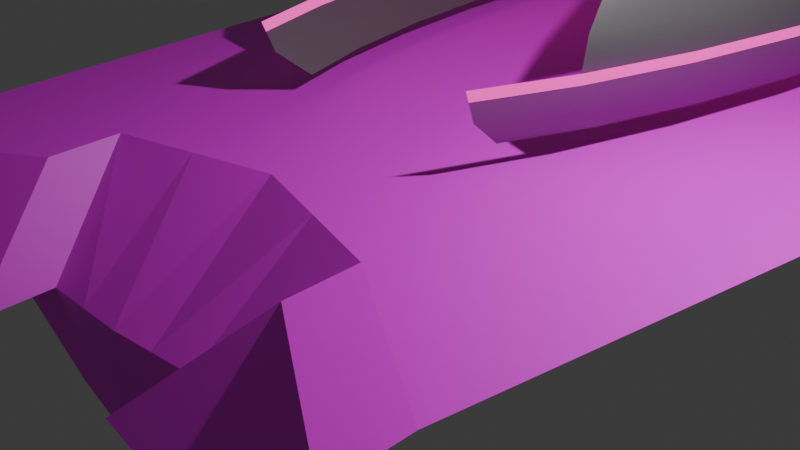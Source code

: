 # Source: YachtShell.blend  (saved by Blender 4.5.91; exported with 4.5.12 LTS)
import bpy
from mathutils import Matrix  # noqa: F401  (used for matrix-valued properties, if any)

bpy.ops.wm.read_factory_settings(use_empty=True)
scene = bpy.context.scene
scene.name = 'Scene'

# ---- collections
col_collection = bpy.data.collections.new('Collection'); scene.collection.children.link(col_collection)

# ---- images (referenced by path relative to the original .blend; pixels are not part of the script)
import os
ASSET_DIR = os.environ.get("B2B_ASSET_DIR", "")  # directory of the original .blend (textures are referenced by path, not embedded)
HERE = os.path.dirname(os.path.abspath(__file__))  # packed textures are extracted next to this script under _unpacked/

def load_image(name, relpath, width, height, colorspace="sRGB"):
    """Load a texture the original file referenced (path relative to the .blend, or extracted next to this script)."""
    p = next((c for c in (os.path.join(HERE, relpath), os.path.join(ASSET_DIR, relpath)) if relpath and os.path.exists(c)), "")
    if p:
        img = bpy.data.images.load(p, check_existing=True)
        img.name = name
    else:  # same state as the original file: an image datablock whose file is absent (Cycles renders it pink)
        img = bpy.data.images.new(name, width, height)
        img.source = "FILE"
        img.filepath = "//" + (relpath or name)
    img.colorspace_settings.name = colorspace
    return img
img_sand_white_texture_wave_floor_pattern_1197621_pxhere_com_jpg = load_image('sand-white-texture-wave-floor-pattern-1197621-pxhere.com.jpg', 'sand-white-texture-wave-floor-pattern-1197621-pxhere.com.jpg', 1024, 1024, 'sRGB')

# ---- materials (node trees are filled in below, after node groups)
mat_material = bpy.data.materials.new('Material')
mat_material.alpha_threshold = 0.0
mat_material.roughness = 0.5
mat_material.line_color = (0.0, 0.0, 0.0, 1.0)
mat_material_001 = bpy.data.materials.new('Material.001')
mat_material_002 = bpy.data.materials.new('Material.002')
mat_material_003 = bpy.data.materials.new('Material.003')

# ---- material node trees
mat_material.use_nodes = True; mat_material.node_tree.nodes.clear()
_N = mat_material.node_tree.nodes; _L = mat_material.node_tree.links
n0 = _N.new('ShaderNodeOutputMaterial'); n0.name = 'Material Output'; n0.location = (200, 100)
n1 = _N.new('ShaderNodeBsdfPrincipled'); n1.name = 'Principled BSDF'; n1.location = (-200, 100)
n1.inputs[3].default_value = 1.45
n2 = _N.new('ShaderNodeTexImage'); n2.name = 'Image Texture'; n2.location = (-490, 60)
n2.image = img_sand_white_texture_wave_floor_pattern_1197621_pxhere_com_jpg
_L.new(n1.outputs[0], n0.inputs[0])
_L.new(n2.outputs[0], n1.inputs[0])
n0.is_active_output = True
mat_material_001.use_nodes = True; mat_material_001.node_tree.nodes.clear()
_N = mat_material_001.node_tree.nodes; _L = mat_material_001.node_tree.links
n0 = _N.new('ShaderNodeBsdfPrincipled'); n0.name = 'Principled BSDF'; n0.location = (-200, 100)
n0.inputs[0].default_value = (0.2574, 0.2574, 0.2574, 1.0)
n0.inputs[1].default_value = 0.6295
n0.inputs[2].default_value = 0.3964
n1 = _N.new('ShaderNodeOutputMaterial'); n1.name = 'Material Output'; n1.location = (200, 100)
_L.new(n0.outputs[0], n1.inputs[0])
n1.is_active_output = True
mat_material_002.use_nodes = True; mat_material_002.node_tree.nodes.clear()
_N = mat_material_002.node_tree.nodes; _L = mat_material_002.node_tree.links
n0 = _N.new('ShaderNodeBsdfPrincipled'); n0.name = 'Principled BSDF'; n0.location = (-200, 100)
n0.inputs[0].default_value = (0.0, 0.3024, 0.8003, 1.0)
n0.inputs[4].default_value = 0.5219
n1 = _N.new('ShaderNodeOutputMaterial'); n1.name = 'Material Output'; n1.location = (200, 100)
_L.new(n0.outputs[0], n1.inputs[0])
n1.is_active_output = True
mat_material_003.use_nodes = True; mat_material_003.node_tree.nodes.clear()
_N = mat_material_003.node_tree.nodes; _L = mat_material_003.node_tree.links
n0 = _N.new('ShaderNodeBsdfPrincipled'); n0.name = 'Principled BSDF'; n0.location = (-200, 100)
n0.inputs[0].default_value = (0.8001, 0.0, 0.362, 1.0)
n0.inputs[27].default_value = (1.0, 0.06389, 0.525, 1.0)
n0.inputs[28].default_value = 1.0
n1 = _N.new('ShaderNodeOutputMaterial'); n1.name = 'Material Output'; n1.location = (200, 100)
_L.new(n0.outputs[0], n1.inputs[0])
n1.is_active_output = True

# ---- world
world_world = bpy.data.worlds.new('World'); scene.world = world_world
world_world.use_nodes = True; world_world.node_tree.nodes.clear()
_N = world_world.node_tree.nodes; _L = world_world.node_tree.links
n0 = _N.new('ShaderNodeOutputWorld'); n0.name = 'World Output'; n0.location = (200, 100)
n1 = _N.new('ShaderNodeBackground'); n1.name = 'Background'; n1.location = (-200, 100)
n1.inputs[0].default_value = (0.05088, 0.05088, 0.05088, 1.0)
_L.new(n1.outputs[0], n0.inputs[0])
n0.is_active_output = True
world_world.color = (0.05088, 0.05088, 0.05088)
world_world.sun_shadow_jitter_overblur = 0.0

# ---- cameras
cam_camera = bpy.data.cameras.new('Camera')
cam_camera.clip_end = 100.0
cam_camera.ortho_scale = 7.314

# ---- lights
light_light = bpy.data.lights.new('Light', 'POINT')
light_light.energy = 1000.0
light_light.shadow_soft_size = 0.1

# ---- meshes
me_cube = bpy.data.meshes.new('Cube')
me_cube.from_pydata([(3.597, 14.16, 1.0), (0.2278, 14.16, -0.8343), (3.597, -3.236, 1.0), (0.2278, -3.236, -0.8343), (-3.476, 14.16, 1.0), (-0.7201, 14.16, -0.8185), (-3.476, -3.236, 1.0), (-0.7201, -3.236, -0.8185), (-0.2461, 14.16, -1.0), (0.06053, -1.604, 1.0), (-0.2461, -3.236, -1.0), (0.06053, 17.3, 1.0), (1.912, 14.16, 0.0), (-2.098, -3.236, 0.0), (1.912, -3.236, 0.0), (-2.098, 14.16, 0.0), (-0.0928, 15.38, 0.0), (-0.0928, -3.212, 0.0), (-0.009146, -3.236, -0.9172), (1.829, 15.91, 1.0), (-0.009146, 14.16, -0.9172), (1.829, -2.113, 1.0), (0.9098, -3.112, 0.0), (0.9098, 14.77, 0.0), (-0.4831, 14.16, -0.9092), (-1.708, -2.061, 1.0), (-0.4831, -3.236, -0.9092), (-1.708, 15.69, 1.0), (-1.095, 14.77, 0.0), (-1.095, -3.212, 0.0), (3.596, -3.994, 0.967), (-3.477, -3.994, 0.967), (-2.099, -3.994, -0.033), (1.911, -3.994, -0.033), (1.828, -2.87, 0.967), (0.9089, -3.87, -0.033), (-1.709, -2.819, 0.967), (-1.096, -3.97, -0.033), (-0.9, 5.462, -0.8185), (4.655, 5.462, 1.0), (-4.446, 5.462, 1.0), (0.3198, 5.462, -0.8343), (-0.2901, 5.462, -1.0), (0.1045, 7.497, 1.0), (2.488, 5.462, 0.0), (-2.673, 5.462, 0.0), (2.38, 6.9, 1.0), (0.01485, 5.462, -0.9172), (-0.5951, 5.462, -0.9092), (-2.171, 6.814, 1.0), (-0.7559, -1.504, -0.8185), (3.808, -1.504, 1.0), (-0.2549, -1.504, -1.0), (0.06929, 0.2085, 1.0), (2.027, -1.504, 0.0), (1.34, -0.3177, 1.0), (-0.004367, -1.504, -0.9172), (-0.5054, -1.504, -0.9092), (-1.241, -0.2933, 1.0), (-3.669, -1.504, 1.0), (0.2461, -1.504, -0.8343), (-2.213, -1.504, 0.0), (-4.058, 1.979, 1.0), (0.283, 1.979, -0.8343), (-2.443, 1.979, 0.0), (-0.828, 1.979, -0.8185), (4.232, 1.979, 1.0), (-0.2725, 1.979, -1.0), (0.0869, 3.853, 1.0), (2.257, 1.979, 0.0), (2.158, 3.291, 1.0), (0.005242, 1.979, -0.9172), (-0.5502, 1.979, -0.9092), (-2.179, 3.26, 1.0), (-3.757, 11.64, 1.0), (0.2545, 11.64, -0.8343), (-2.265, 11.64, 0.0), (-0.7722, 11.64, -0.8185), (3.904, 11.64, 1.0), (-0.2589, 11.64, -1.0), (0.07327, 14.46, 1.0), (2.079, 11.64, 0.0), (1.988, 13.3, 1.0), (-0.002195, 11.64, -0.9172), (-0.5155, 11.64, -0.9092), (-1.842, 13.12, 1.0), (-0.1276, 14.16, -0.9586), (0.9446, -1.858, 1.0), (0.4085, -3.162, 0.0), (-0.1276, -3.236, -0.9586), (0.9446, 16.61, 1.0), (0.4085, 15.07, 0.0), (-0.1376, 5.462, -0.9586), (1.242, 7.198, 1.0), (-0.1296, -1.504, -0.9586), (0.7045, -0.05456, 1.0), (1.122, 3.572, 1.0), (-0.1336, 1.979, -0.9586), (1.031, 13.88, 1.0), (-0.1305, 11.64, -0.9586), (-0.3646, -3.236, -0.9546), (-0.8236, 16.5, 1.0), (-0.5941, 15.07, 0.0), (-0.3646, 14.16, -0.9546), (-0.8236, -1.832, 1.0), (-0.5941, -3.212, 0.0), (-1.033, 7.155, 1.0), (-0.4426, 5.462, -0.9546), (-0.586, -0.0424, 1.0), (-0.3801, -1.504, -0.9546), (-0.4114, 1.979, -0.9546), (-1.046, 3.557, 1.0), (-0.3872, 11.64, -0.9546), (-0.8843, 13.79, 1.0), (-4.252, 3.72, 1.0), (0.3014, 3.72, -0.8343), (-2.558, 3.72, 0.0), (-0.864, 3.72, -0.8185), (4.444, 3.72, 1.0), (-0.2813, 3.72, -1.0), (0.09571, 5.675, 1.0), (2.372, 3.72, 0.0), (2.269, 5.095, 1.0), (0.01005, 3.72, -0.9172), (-0.5726, 3.72, -0.9092), (-2.175, 5.037, 1.0), (-0.1356, 3.72, -0.9586), (1.182, 5.385, 1.0), (-1.04, 5.356, 1.0), (-0.427, 3.72, -0.9546)], [], [(58, 59, 6, 25), (14, 2, 30, 33), (76, 74, 4, 15), (56, 60, 3, 18), (54, 51, 2, 14), (23, 19, 0, 12), (102, 101, 11, 16), (109, 52, 10, 100), (88, 87, 9, 17), (95, 53, 9, 87), (89, 88, 17, 10), (103, 102, 16, 8), (20, 23, 12, 1), (60, 54, 14, 3), (77, 76, 15, 5), (26, 29, 13, 7), (86, 91, 23, 20), (3, 14, 22, 18), (51, 55, 21, 2), (2, 21, 34, 30), (91, 90, 19, 23), (94, 56, 18, 89), (100, 105, 29, 26), (5, 15, 28, 24), (50, 57, 26, 7), (15, 4, 27, 28), (105, 104, 25, 29), (108, 58, 25, 104), (37, 36, 31, 32), (33, 30, 34, 35), (13, 29, 37, 32), (22, 14, 33, 35), (6, 13, 32, 31), (29, 25, 36, 37), (21, 22, 35, 34), (25, 6, 31, 36), (113, 85, 49, 106), (77, 84, 48, 38), (99, 83, 47, 92), (78, 82, 46, 39), (117, 116, 45, 38), (75, 81, 44, 41), (98, 80, 43, 93), (112, 79, 42, 107), (81, 78, 39, 44), (83, 75, 41, 47), (116, 114, 40, 45), (85, 74, 40, 49), (13, 6, 59, 61), (7, 13, 61, 50), (111, 73, 58, 108), (65, 72, 57, 50), (97, 71, 56, 94), (66, 70, 55, 51), (63, 69, 54, 60), (96, 68, 53, 95), (110, 67, 52, 109), (69, 66, 51, 54), (71, 63, 60, 56), (73, 62, 59, 58), (125, 114, 62, 73), (123, 115, 63, 71), (121, 118, 66, 69), (129, 119, 67, 110), (115, 121, 69, 63), (118, 122, 70, 66), (126, 123, 71, 97), (117, 124, 72, 65), (128, 125, 73, 111), (61, 59, 62, 64), (50, 61, 64, 65), (27, 4, 74, 85), (20, 1, 75, 83), (12, 0, 78, 81), (103, 8, 79, 112), (90, 11, 80, 98), (1, 12, 81, 75), (0, 19, 82, 78), (86, 20, 83, 99), (5, 24, 84, 77), (101, 27, 85, 113), (38, 45, 76, 77), (45, 40, 74, 76), (8, 86, 99, 79), (19, 90, 98, 82), (119, 126, 97, 67), (122, 127, 96, 70), (70, 96, 95, 55), (67, 97, 94, 52), (82, 98, 93, 46), (79, 99, 92, 42), (52, 94, 89, 10), (16, 11, 90, 91), (8, 16, 91, 86), (18, 22, 88, 89), (55, 95, 87, 21), (22, 21, 87, 88), (11, 101, 113, 80), (24, 103, 112, 84), (120, 128, 111, 68), (124, 129, 110, 72), (72, 110, 109, 57), (68, 111, 108, 53), (84, 112, 107, 48), (80, 113, 106, 43), (53, 108, 104, 9), (17, 9, 104, 105), (10, 17, 105, 100), (24, 28, 102, 103), (57, 109, 100, 26), (28, 27, 101, 102), (48, 107, 129, 124), (43, 106, 128, 120), (46, 93, 127, 122), (42, 92, 126, 119), (106, 49, 125, 128), (38, 48, 124, 117), (92, 47, 123, 126), (39, 46, 122, 118), (41, 44, 121, 115), (107, 42, 119, 129), (44, 39, 118, 121), (47, 41, 115, 123), (49, 40, 114, 125), (64, 62, 114, 116), (65, 64, 116, 117), (68, 96, 127, 120)])
_uv = me_cube.uv_layers.new(name='UVMap')
_uv.uv.foreach_set('vector', [0.8125, 0.7251, 0.875, 0.7251, 0.875, 0.75, 0.8125, 0.75, 0.5, 0.75, 0.625, 0.75, 0.625, 0.75, 0.5, 0.75, 0.5, 0.2138, 0.625, 0.2138, 0.625, 0.25, 0.5, 0.25, 0.3125, 0.7251, 0.375, 0.7251, 0.375, 0.75, 0.3125, 0.75, 0.5, 0.7251, 0.625, 0.7251, 0.625, 0.75, 0.5, 0.75, 0.5, 0.4375, 0.625, 0.4375, 0.625, 0.5, 0.5, 0.5, 0.5, 0.3438, 0.625, 0.3438, 0.625, 0.375, 0.5, 0.375, 0.2188, 0.7251, 0.25, 0.7251, 0.25, 0.75, 0.2188, 0.75, 0.5, 0.8437, 0.625, 0.8438, 0.625, 0.875, 0.5, 0.875, 0.7187, 0.7251, 0.75, 0.7251, 0.75, 0.75, 0.7188, 0.75, 0.375, 0.8438, 0.5, 0.8437, 0.5, 0.875, 0.375, 0.875, 0.375, 0.3438, 0.5, 0.3438, 0.5, 0.375, 0.375, 0.375, 0.375, 0.4375, 0.5, 0.4375, 0.5, 0.5, 0.375, 0.5, 0.375, 0.7251, 0.5, 0.7251, 0.5, 0.75, 0.375, 0.75, 0.375, 0.2138, 0.5, 0.2138, 0.5, 0.25, 0.375, 0.25, 0.375, 0.9375, 0.5, 0.9375, 0.5, 1.0, 0.375, 1.0, 0.375, 0.4062, 0.5, 0.4062, 0.5, 0.4375, 0.375, 0.4375, 0.375, 0.75, 0.5, 0.75, 0.5, 0.8125, 0.375, 0.8125, 0.625, 0.7251, 0.6875, 0.7251, 0.6875, 0.75, 0.625, 0.75, 0.625, 0.75, 0.6875, 0.75, 0.6875, 0.75, 0.625, 0.75, 0.5, 0.4062, 0.625, 0.4062, 0.625, 0.4375, 0.5, 0.4375, 0.2812, 0.7251, 0.3125, 0.7251, 0.3125, 0.75, 0.2812, 0.75, 0.375, 0.9062, 0.5, 0.9062, 0.5, 0.9375, 0.375, 0.9375, 0.375, 0.25, 0.5, 0.25, 0.5, 0.3125, 0.375, 0.3125, 0.125, 0.7251, 0.1875, 0.7251, 0.1875, 0.75, 0.125, 0.75, 0.5, 0.25, 0.625, 0.25, 0.625, 0.3125, 0.5, 0.3125, 0.5, 0.9062, 0.625, 0.9062, 0.625, 0.9375, 0.5, 0.9375, 0.7812, 0.7251, 0.8125, 0.7251, 0.8125, 0.75, 0.7812, 0.75, 0.5, 0.9375, 0.625, 0.9375, 0.625, 1.0, 0.5, 1.0, 0.5, 0.75, 0.625, 0.75, 0.625, 0.8125, 0.5, 0.8125, 0.5, 1.0, 0.5, 0.9375, 0.5, 0.9375, 0.5, 1.0, 0.5, 0.8125, 0.5, 0.75, 0.5, 0.75, 0.5, 0.8125, 0.625, 0.0, 0.5, 0.0, 0.5, 0.0, 0.625, 0.0, 0.5, 0.9375, 0.625, 0.9375, 0.625, 0.9375, 0.5, 0.9375, 0.625, 0.8125, 0.5, 0.8125, 0.5, 0.8125, 0.625, 0.8125, 0.8125, 0.75, 0.875, 0.75, 0.875, 0.75, 0.8125, 0.75, 0.7812, 0.5362, 0.8125, 0.5362, 0.8125, 0.625, 0.7812, 0.625, 0.125, 0.5362, 0.1875, 0.5362, 0.1875, 0.625, 0.125, 0.625, 0.2812, 0.5362, 0.3125, 0.5362, 0.3125, 0.625, 0.2812, 0.625, 0.625, 0.5362, 0.6875, 0.5362, 0.6875, 0.625, 0.625, 0.625, 0.375, 0.09997, 0.5, 0.09997, 0.5, 0.125, 0.375, 0.125, 0.375, 0.5362, 0.5, 0.5362, 0.5, 0.625, 0.375, 0.625, 0.7188, 0.5362, 0.75, 0.5362, 0.75, 0.625, 0.7188, 0.625, 0.2188, 0.5362, 0.25, 0.5362, 0.25, 0.625, 0.2188, 0.625, 0.5, 0.5362, 0.625, 0.5362, 0.625, 0.625, 0.5, 0.625, 0.3125, 0.5362, 0.375, 0.5362, 0.375, 0.625, 0.3125, 0.625, 0.5, 0.09997, 0.625, 0.09997, 0.625, 0.125, 0.5, 0.125, 0.8125, 0.5362, 0.875, 0.5362, 0.875, 0.625, 0.8125, 0.625, 0.5, 0.0, 0.625, 0.0, 0.625, 0.0249, 0.5, 0.0249, 0.375, 0.0, 0.5, 0.0, 0.5, 0.0249, 0.375, 0.0249, 0.7812, 0.6751, 0.8125, 0.6751, 0.8125, 0.7251, 0.7812, 0.7251, 0.125, 0.6751, 0.1875, 0.6751, 0.1875, 0.7251, 0.125, 0.7251, 0.2812, 0.6751, 0.3125, 0.6751, 0.3125, 0.7251, 0.2812, 0.7251, 0.625, 0.6751, 0.6875, 0.6751, 0.6875, 0.7251, 0.625, 0.7251, 0.375, 0.6751, 0.5, 0.6751, 0.5, 0.7251, 0.375, 0.7251, 0.7187, 0.6751, 0.75, 0.6751, 0.75, 0.7251, 0.7187, 0.7251, 0.2188, 0.6751, 0.25, 0.6751, 0.25, 0.7251, 0.2188, 0.7251, 0.5, 0.6751, 0.625, 0.6751, 0.625, 0.7251, 0.5, 0.7251, 0.3125, 0.6751, 0.375, 0.6751, 0.375, 0.7251, 0.3125, 0.7251, 0.8125, 0.6751, 0.875, 0.6751, 0.875, 0.7251, 0.8125, 0.7251, 0.8125, 0.65, 0.875, 0.65, 0.875, 0.6751, 0.8125, 0.6751, 0.3125, 0.65, 0.375, 0.65, 0.375, 0.6751, 0.3125, 0.6751, 0.5, 0.65, 0.625, 0.65, 0.625, 0.6751, 0.5, 0.6751, 0.2187, 0.65, 0.25, 0.65, 0.25, 0.6751, 0.2188, 0.6751, 0.375, 0.65, 0.5, 0.65, 0.5, 0.6751, 0.375, 0.6751, 0.625, 0.65, 0.6875, 0.65, 0.6875, 0.6751, 0.625, 0.6751, 0.2812, 0.65, 0.3125, 0.65, 0.3125, 0.6751, 0.2812, 0.6751, 0.125, 0.65, 0.1875, 0.65, 0.1875, 0.6751, 0.125, 0.6751, 0.7812, 0.65, 0.8125, 0.65, 0.8125, 0.6751, 0.7812, 0.6751, 0.5, 0.0249, 0.625, 0.0249, 0.625, 0.07495, 0.5, 0.07495, 0.375, 0.0249, 0.5, 0.0249, 0.5, 0.07495, 0.375, 0.07495, 0.8125, 0.5, 0.875, 0.5, 0.875, 0.5362, 0.8125, 0.5362, 0.3125, 0.5, 0.375, 0.5, 0.375, 0.5362, 0.3125, 0.5362, 0.5, 0.5, 0.625, 0.5, 0.625, 0.5362, 0.5, 0.5362, 0.2188, 0.5, 0.25, 0.5, 0.25, 0.5362, 0.2188, 0.5362, 0.7188, 0.5, 0.75, 0.5, 0.75, 0.5362, 0.7188, 0.5362, 0.375, 0.5, 0.5, 0.5, 0.5, 0.5362, 0.375, 0.5362, 0.625, 0.5, 0.6875, 0.5, 0.6875, 0.5362, 0.625, 0.5362, 0.2812, 0.5, 0.3125, 0.5, 0.3125, 0.5362, 0.2812, 0.5362, 0.125, 0.5, 0.1875, 0.5, 0.1875, 0.5362, 0.125, 0.5362, 0.7812, 0.5, 0.8125, 0.5, 0.8125, 0.5362, 0.7812, 0.5362, 0.375, 0.125, 0.5, 0.125, 0.5, 0.2138, 0.375, 0.2138, 0.5, 0.125, 0.625, 0.125, 0.625, 0.2138, 0.5, 0.2138, 0.25, 0.5, 0.2812, 0.5, 0.2812, 0.5362, 0.25, 0.5362, 0.6875, 0.5, 0.7188, 0.5, 0.7188, 0.5362, 0.6875, 0.5362, 0.25, 0.65, 0.2812, 0.65, 0.2812, 0.6751, 0.25, 0.6751, 0.6875, 0.65, 0.7187, 0.65, 0.7187, 0.6751, 0.6875, 0.6751, 0.6875, 0.6751, 0.7187, 0.6751, 0.7187, 0.7251, 0.6875, 0.7251, 0.25, 0.6751, 0.2812, 0.6751, 0.2812, 0.7251, 0.25, 0.7251, 0.6875, 0.5362, 0.7188, 0.5362, 0.7188, 0.625, 0.6875, 0.625, 0.25, 0.5362, 0.2812, 0.5362, 0.2812, 0.625, 0.25, 0.625, 0.25, 0.7251, 0.2812, 0.7251, 0.2812, 0.75, 0.25, 0.75, 0.5, 0.375, 0.625, 0.375, 0.625, 0.4062, 0.5, 0.4062, 0.375, 0.375, 0.5, 0.375, 0.5, 0.4062, 0.375, 0.4062, 0.375, 0.8125, 0.5, 0.8125, 0.5, 0.8437, 0.375, 0.8438, 0.6875, 0.7251, 0.7187, 0.7251, 0.7188, 0.75, 0.6875, 0.75, 0.5, 0.8125, 0.625, 0.8125, 0.625, 0.8438, 0.5, 0.8437, 0.75, 0.5, 0.7812, 0.5, 0.7812, 0.5362, 0.75, 0.5362, 0.1875, 0.5, 0.2188, 0.5, 0.2188, 0.5362, 0.1875, 0.5362, 0.75, 0.65, 0.7812, 0.65, 0.7812, 0.6751, 0.75, 0.6751, 0.1875, 0.65, 0.2187, 0.65, 0.2188, 0.6751, 0.1875, 0.6751, 0.1875, 0.6751, 0.2188, 0.6751, 0.2188, 0.7251, 0.1875, 0.7251, 0.75, 0.6751, 0.7812, 0.6751, 0.7812, 0.7251, 0.75, 0.7251, 0.1875, 0.5362, 0.2188, 0.5362, 0.2188, 0.625, 0.1875, 0.625, 0.75, 0.5362, 0.7812, 0.5362, 0.7812, 0.625, 0.75, 0.625, 0.75, 0.7251, 0.7812, 0.7251, 0.7812, 0.75, 0.75, 0.75, 0.5, 0.875, 0.625, 0.875, 0.625, 0.9062, 0.5, 0.9062, 0.375, 0.875, 0.5, 0.875, 0.5, 0.9062, 0.375, 0.9062, 0.375, 0.3125, 0.5, 0.3125, 0.5, 0.3438, 0.375, 0.3438, 0.1875, 0.7251, 0.2188, 0.7251, 0.2188, 0.75, 0.1875, 0.75, 0.5, 0.3125, 0.625, 0.3125, 0.625, 0.3438, 0.5, 0.3438, 0.1875, 0.625, 0.2188, 0.625, 0.2187, 0.65, 0.1875, 0.65, 0.75, 0.625, 0.7812, 0.625, 0.7812, 0.65, 0.75, 0.65, 0.6875, 0.625, 0.7188, 0.625, 0.7187, 0.65, 0.6875, 0.65, 0.25, 0.625, 0.2812, 0.625, 0.2812, 0.65, 0.25, 0.65, 0.7812, 0.625, 0.8125, 0.625, 0.8125, 0.65, 0.7812, 0.65, 0.125, 0.625, 0.1875, 0.625, 0.1875, 0.65, 0.125, 0.65, 0.2812, 0.625, 0.3125, 0.625, 0.3125, 0.65, 0.2812, 0.65, 0.625, 0.625, 0.6875, 0.625, 0.6875, 0.65, 0.625, 0.65, 0.375, 0.625, 0.5, 0.625, 0.5, 0.65, 0.375, 0.65, 0.2188, 0.625, 0.25, 0.625, 0.25, 0.65, 0.2187, 0.65, 0.5, 0.625, 0.625, 0.625, 0.625, 0.65, 0.5, 0.65, 0.3125, 0.625, 0.375, 0.625, 0.375, 0.65, 0.3125, 0.65, 0.8125, 0.625, 0.875, 0.625, 0.875, 0.65, 0.8125, 0.65, 0.5, 0.07495, 0.625, 0.07495, 0.625, 0.09997, 0.5, 0.09997, 0.375, 0.07495, 0.5, 0.07495, 0.5, 0.09997, 0.375, 0.09997, 0.75, 0.6751, 0.7187, 0.6751, 0.7187, 0.65, 0.75, 0.65])
me_cube.materials.append(mat_material)
me_cube.use_mirror_vertex_groups = False
me_cube.update()
me_sphere = bpy.data.meshes.new('Sphere')
me_sphere.from_pydata([(-1.863e-09, 0.5556, 0.8226), (-1.863e-09, 0.8315, 0.6359), (0.07466, 0.3753, 0.8851), (0.1084, 0.5449, 0.8226), (0.1379, 0.6935, 0.7384), (0.06655, 0.8155, 0.6359), (0.1802, 0.9061, 0.5189), (0.1913, 0.9619, 0.392), (0.236, 0.9808, 0.2599), (0.2552, 0.9619, 0.1279), (0.2711, 0.9061, 0.0009772), (0.1464, 0.3536, 0.8851), (0.2126, 0.5133, 0.8226), (0.2706, 0.6533, 0.7384), (0.3182, 0.7682, 0.6359), (0.3536, 0.8536, 0.5189), (0.3753, 0.9061, 0.392), (0.3827, 0.9239, 0.2599), (0.3753, 0.9061, 0.1279), (0.3536, 0.8536, 0.0009772), (0.2126, 0.3182, 0.8851), (0.3087, 0.4619, 0.8226), (0.3928, 0.5879, 0.7384), (0.4619, 0.6913, 0.6359), (0.5133, 0.7682, 0.5189), (0.5449, 0.8155, 0.392), (0.5556, 0.8315, 0.2599), (0.5449, 0.8155, 0.1279), (0.5133, 0.7682, 0.0009772), (0.2706, 0.2706, 0.8851), (0.3928, 0.3928, 0.8226), (0.5, 0.5, 0.7384), (0.5879, 0.4395, 0.6831), (0.6533, 0.6533, 0.5189), (0.6935, 0.6935, 0.392), (0.7071, 0.7071, 0.2599), (0.6935, 0.6935, 0.1279), (0.6533, 0.6533, 0.0009772), (0.3182, 0.2126, 0.8851), (0.4619, 0.3087, 0.8226), (0.5879, 0.3928, 0.7384), (0.6913, 0.3758, 0.6627), (0.7682, 0.5133, 0.5189), (0.8155, 0.5449, 0.392), (0.8315, 0.5556, 0.2599), (0.8155, 0.5449, 0.1279), (0.7682, 0.5133, 0.0009772), (0.3536, 0.1464, 0.8851), (0.5133, 0.2126, 0.8226), (0.6533, 0.2706, 0.7384), (0.7682, 0.3182, 0.6359), (0.8536, 0.3988, 0.5189), (0.9061, 0.3753, 0.392), (0.9239, 0.3827, 0.2599), (0.9061, 0.3753, 0.1279), (0.8536, 0.3536, 0.0009772), (0.3753, 0.07466, 0.8851), (0.5449, 0.1084, 0.8226), (0.6935, 0.1379, 0.7384), (0.8155, 0.2075, 0.6359), (0.9061, 0.2255, 0.5189), (0.9619, 0.2366, 0.392), (0.9808, 0.1951, 0.2599), (0.9619, 0.1913, 0.1279), (0.9061, 0.1802, 0.0009772), (0.3827, -1.49e-08, 0.8851), (0.5556, -4.47e-08, 0.8226), (0.7071, 2.235e-08, 0.7384), (0.8315, -8.196e-08, 0.6359), (0.9239, 0.06944, 0.5189), (0.9808, 0.06944, 0.392), (1.0, -1.565e-07, 0.2599), (0.9808, -8.196e-08, 0.1279), (0.9239, 5.215e-08, 0.0009772), (0.3753, -0.07466, 0.8851), (0.5449, -0.1084, 0.8226), (0.6935, -0.1379, 0.7384), (0.8155, -0.1622, 0.6359), (0.9061, -0.1084, 0.5189), (0.9619, -0.1195, 0.392), (0.9808, -0.1951, 0.2599), (0.9619, -0.1913, 0.1279), (0.9061, -0.1802, 0.0009772), (0.3536, -0.1464, 0.8851), (0.5133, -0.2126, 0.8226), (0.6533, -0.2706, 0.7384), (0.7682, -0.3182, 0.6359), (0.8536, -0.2496, 0.5189), (0.9061, -0.2714, 0.392), (0.9239, -0.3827, 0.2599), (0.9061, -0.3753, 0.1279), (0.8536, -0.3536, 0.0009772), (0.3182, -0.2126, 0.8851), (0.4619, -0.3087, 0.8226), (0.5879, -0.3928, 0.7384), (0.6913, -0.4619, 0.6359), (0.7682, -0.5133, 0.5189), (0.8155, -0.5449, 0.392), (0.8315, -0.5556, 0.2599), (0.8155, -0.5449, 0.1279), (0.7682, -0.5133, 0.0009772), (0.2706, -0.2706, 0.8851), (0.3928, -0.3928, 0.8226), (0.5, -0.5, 0.7384), (0.5879, -0.5879, 0.6359), (0.6533, -0.6533, 0.5189), (0.6935, -0.6935, 0.392), (0.7071, -0.7071, 0.2599), (0.6935, -0.6935, 0.1279), (0.6533, -0.6533, 0.0009772), (0.5556, -0.8315, 0.2599), (0.5449, -0.8155, 0.1279), (0.5133, -0.7682, 0.0009772), (-0.5556, -0.8315, 0.2599), (-0.5449, -0.8155, 0.1279), (-0.5133, -0.7682, 0.0009772), (-0.2706, -0.2706, 0.8851), (-0.3928, -0.3928, 0.8226), (-0.5, -0.5, 0.7384), (-0.5879, -0.5879, 0.6359), (-0.6533, -0.6533, 0.5189), (-0.6935, -0.6935, 0.392), (-0.7071, -0.7071, 0.2599), (-0.6935, -0.6935, 0.1279), (-0.6533, -0.6533, 0.0009772), (-0.3182, -0.2126, 0.8851), (-0.4619, -0.3087, 0.8226), (-0.5879, -0.3928, 0.7384), (-0.6913, -0.4619, 0.6359), (-0.7682, -0.5133, 0.5189), (-0.8155, -0.5449, 0.392), (-0.8315, -0.5556, 0.2599), (-0.8155, -0.5449, 0.1279), (-0.7682, -0.5133, 0.0009772), (-0.3536, -0.1464, 0.8851), (-0.5133, -0.2126, 0.8226), (-0.6533, -0.2706, 0.7384), (-0.7682, -0.3182, 0.6359), (-0.8536, -0.2496, 0.5189), (-0.9061, -0.2714, 0.392), (-0.9239, -0.3827, 0.2599), (-0.9061, -0.3753, 0.1279), (-0.8536, -0.3536, 0.0009772), (-0.3753, -0.07466, 0.8851), (-0.5449, -0.1084, 0.8226), (-0.6935, -0.1379, 0.7384), (-0.8155, -0.1622, 0.6359), (-0.9061, -0.1084, 0.5189), (-0.9619, -0.1195, 0.392), (-0.9808, -0.1951, 0.2599), (-0.9619, -0.1913, 0.1279), (-0.9061, -0.1802, 0.0009772), (-0.3827, 5.96e-08, 0.8851), (-0.5556, 1.565e-07, 0.8226), (-0.7071, 3.725e-08, 0.7384), (-0.8315, 1.714e-07, 0.6359), (-0.9239, 0.06944, 0.5189), (-0.9808, 0.06944, 0.392), (-1.0, 4.545e-07, 0.2599), (-0.9808, 2.757e-07, 0.1279), (-0.9239, 2.235e-08, 0.0009772), (-0.3753, 0.07466, 0.8851), (-0.5449, 0.1084, 0.8226), (-0.6935, 0.1379, 0.7384), (-0.8155, 0.1622, 0.6359), (-0.9061, 0.2255, 0.5189), (-0.9619, 0.2366, 0.392), (-0.9808, 0.1951, 0.2599), (-0.9619, 0.1913, 0.1279), (-0.9061, 0.1802, 0.0009772), (-0.3536, 0.1464, 0.8851), (-0.5133, 0.2126, 0.8226), (-0.6533, 0.2706, 0.7384), (-0.7682, 0.3182, 0.6359), (-0.8536, 0.3536, 0.5189), (-0.9061, 0.3753, 0.392), (-0.9239, 0.3827, 0.2599), (-0.9061, 0.3753, 0.1279), (-0.8536, 0.3536, 0.0009772), (-0.3182, 0.2126, 0.8851), (-0.4619, 0.3087, 0.8226), (-0.5879, 0.3928, 0.7384), (-0.6913, 0.3559, 0.6359), (-0.7682, 0.5133, 0.5189), (-0.8155, 0.5449, 0.392), (-0.8315, 0.5556, 0.2599), (-0.8155, 0.5449, 0.1279), (-0.7682, 0.5133, 0.0009772), (-0.2706, 0.2706, 0.8851), (-0.3928, 0.3928, 0.8226), (-0.5, 0.5, 0.7384), (-0.5879, 0.4777, 0.7018), (-0.6533, 0.6533, 0.5189), (-0.6935, 0.6935, 0.392), (-0.7071, 0.7071, 0.2599), (-0.6935, 0.6935, 0.1279), (-0.6533, 0.6533, 0.0009772), (-0.2126, 0.3182, 0.8851), (-0.3087, 0.4619, 0.8226), (-0.3928, 0.5879, 0.7384), (-0.4619, 0.6913, 0.6359), (-0.5133, 0.7682, 0.5189), (-0.5449, 0.8155, 0.392), (-0.5556, 0.8315, 0.2599), (-0.5449, 0.8155, 0.1279), (-0.5133, 0.7682, 0.0009772), (-0.1464, 0.3536, 0.8851), (-0.2126, 0.5133, 0.8226), (-0.2706, 0.6533, 0.7384), (-0.3182, 0.7682, 0.6359), (-0.3536, 0.8536, 0.5189), (-0.3753, 0.9061, 0.392), (-0.3827, 0.9239, 0.2599), (-0.3753, 0.9061, 0.1279), (-0.3536, 0.8536, 0.0009772), (-0.07466, 0.3753, 0.8851), (-0.1084, 0.5449, 0.8226), (-0.1379, 0.6935, 0.7384), (-0.08371, 0.8155, 0.6359), (-0.1802, 0.9061, 0.5189), (-0.1913, 0.9619, 0.392), (-0.2239, 0.9808, 0.2599), (-0.2425, 0.9619, 0.1279), (-0.2473, 0.9061, 0.0009772), (6.519e-08, 0.3827, 0.8851), (8.754e-08, 0.7071, 0.7384), (-0.379, 0.03733, 0.8851), (-0.915, 0.09012, 0.0009772), (-0.9714, 0.09567, 0.1279), (-0.5502, 0.05419, 0.8226), (-0.7003, 0.06897, 0.7384), (-0.8235, 0.08111, 0.6359), (-0.915, 0.1639, 0.5189), (-0.9714, 0.1695, 0.392), (-0.9904, 0.09755, 0.2599), (-0.915, -0.02068, 0.5189), (-0.8235, -0.08111, 0.6359), (-0.9714, -0.02623, 0.392), (-0.9904, -0.09754, 0.2599), (-0.9714, -0.09567, 0.1279), (-0.379, -0.03733, 0.8851), (-0.915, -0.09012, 0.0009772), (-0.5502, -0.05419, 0.8226), (-0.7003, -0.06897, 0.7384), (0.8235, -0.08111, 0.6359), (0.7003, -0.06897, 0.7384), (0.915, -0.01949, 0.5189), (0.9714, -0.02504, 0.392), (0.9904, -0.09755, 0.2599), (0.9714, -0.09567, 0.1279), (0.379, -0.03733, 0.8851), (0.915, -0.09012, 0.0009772), (0.5502, -0.05419, 0.8226), (-0.5521, -0.8262, 0.2167), (-0.7027, -0.7027, 0.2167), (-0.8262, -0.5521, 0.2167), (-0.9181, -0.3803, 0.2167), (-0.9746, -0.1939, 0.2167), (-0.9937, 3.949e-07, 0.2167), (-0.9746, 0.1939, 0.2167), (-0.9181, 0.3803, 0.2167), (-0.8262, 0.5521, 0.2167), (-0.7027, 0.7027, 0.2167), (-0.5521, 0.8262, 0.2167), (-0.3803, 0.9181, 0.2167), (-0.23, 0.9746, 0.2167), (-0.9842, 0.09693, 0.2167), (-0.9842, -0.09693, 0.2167), (0.2429, 0.974, 0.2127), (0.3801, 0.9175, 0.2127), (0.5518, 0.8258, 0.2127), (0.7022, 0.7022, 0.2127), (0.8258, 0.5518, 0.2127), (0.9175, 0.3801, 0.2127), (0.974, 0.1937, 0.2127), (0.9931, -1.267e-07, 0.2127), (0.974, -0.1937, 0.2127), (0.9175, -0.3801, 0.2127), (0.8258, -0.5518, 0.2127), (0.7022, -0.7022, 0.2127), (0.5518, -0.8258, 0.2127), (0.9836, -0.09687, 0.2127), (0.1232, 0.6192, 0.7805), (0.2416, 0.5833, 0.7805), (0.3508, 0.5249, 0.7805), (0.4464, 0.4464, 0.7805), (0.5249, 0.3508, 0.7805), (0.5833, 0.2416, 0.7805), (0.6192, 0.1232, 0.7805), (0.6313, -7.451e-09, 0.7805), (0.6192, -0.1232, 0.7805), (0.5833, -0.2416, 0.7805), (0.5249, -0.3508, 0.7805), (0.4464, -0.4464, 0.7805), (-0.4464, -0.4464, 0.7805), (-0.5249, -0.3508, 0.7805), (-0.5833, -0.2416, 0.7805), (-0.6192, -0.1232, 0.7805), (-0.6313, 9.686e-08, 0.7805), (-0.6192, 0.1232, 0.7805), (-0.5833, 0.2416, 0.7805), (-0.5249, 0.3508, 0.7805), (-0.4464, 0.4464, 0.7805), (-0.3508, 0.5249, 0.7805), (-0.2416, 0.5833, 0.7805), (-0.1232, 0.6192, 0.7805), (4.284e-08, 0.6313, 0.7805), (-0.6253, 0.06158, 0.7805), (-0.6253, -0.06158, 0.7805), (0.6253, -0.06158, 0.7805), (-0.01587, 0.2225, 1.282), (0.01073, 0.3527, 1.192), (0.017, 0.1482, 1.312), (0.03185, 0.2181, 1.282), (0.04486, 0.2793, 1.241), (0.01343, 0.3296, 1.192), (0.06348, 0.3669, 1.135), (0.06836, 0.3899, 1.074), (0.08803, 0.3977, 1.01), (0.09646, 0.3899, 0.9468), (0.1035, 0.3669, 0.8857), (0.0486, 0.1392, 1.312), (0.07773, 0.205, 1.282), (0.1033, 0.2627, 1.241), (0.1242, 0.3101, 1.192), (0.1398, 0.3453, 1.135), (0.1494, 0.3669, 1.074), (0.1526, 0.3742, 1.01), (0.1494, 0.3669, 0.9468), (0.1398, 0.3453, 0.8857), (0.07773, 0.1246, 1.312), (0.12, 0.1839, 1.282), (0.1571, 0.2358, 1.241), (0.1875, 0.2784, 1.192), (0.2101, 0.3101, 1.135), (0.224, 0.3296, 1.074), (0.2287, 0.3362, 1.01), (0.224, 0.3296, 0.9468), (0.2101, 0.3101, 0.8857), (0.1033, 0.105, 1.312), (0.1571, 0.1554, 1.282), (0.2042, 0.1996, 1.241), (0.243, 0.1979, 1.239), (0.2717, 0.2627, 1.135), (0.2894, 0.2793, 1.074), (0.2954, 0.2849, 1.01), (0.2894, 0.2793, 0.9468), (0.2717, 0.2627, 0.8857), (0.1242, 0.08111, 1.312), (0.1875, 0.1207, 1.282), (0.243, 0.1554, 1.241), (0.2885, 0.1512, 1.209), (0.3223, 0.205, 1.135), (0.3431, 0.2181, 1.074), (0.3502, 0.2225, 1.01), (0.3431, 0.2181, 0.9468), (0.3223, 0.205, 0.8857), (0.1398, 0.05385, 1.312), (0.2101, 0.08111, 1.282), (0.2717, 0.105, 1.241), (0.3223, 0.1246, 1.192), (0.3599, 0.1579, 1.135), (0.383, 0.1482, 1.074), (0.3908, 0.1512, 1.01), (0.383, 0.1482, 0.9468), (0.3599, 0.1392, 0.8857), (0.1494, 0.02426, 1.312), (0.224, 0.03816, 1.282), (0.2894, 0.05035, 1.241), (0.3431, 0.07901, 1.192), (0.383, 0.08644, 1.135), (0.4076, 0.09101, 1.074), (0.4159, 0.0739, 1.01), (0.4076, 0.07235, 0.9468), (0.383, 0.06778, 0.8857), (0.1526, -0.006504, 1.312), (0.2287, -0.006504, 1.282), (0.2954, -0.006504, 1.241), (0.3502, -0.006504, 1.192), (0.3908, 0.02211, 1.135), (0.4159, 0.02211, 1.074), (0.4243, -0.006504, 1.01), (0.4159, -0.006504, 0.9468), (0.3908, -0.006504, 0.8857), (0.1494, -0.03727, 1.312), (0.224, -0.05117, 1.282), (0.2894, -0.06336, 1.241), (0.3431, -0.07335, 1.192), (0.383, -0.05119, 1.135), (0.4076, -0.05576, 1.074), (0.4159, -0.0869, 1.01), (0.4076, -0.08536, 0.9468), (0.383, -0.08078, 0.8857), (0.1398, -0.06686, 1.312), (0.2101, -0.09412, 1.282), (0.2717, -0.118, 1.241), (0.3223, -0.1376, 1.192), (0.3599, -0.1094, 1.135), (0.383, -0.1184, 1.074), (0.3908, -0.1642, 1.01), (0.383, -0.1612, 0.9468), (0.3599, -0.1522, 0.8857), (0.1242, -0.09412, 1.312), (0.1875, -0.1337, 1.282), (0.243, -0.1684, 1.241), (0.2885, -0.1969, 1.192), (0.3223, -0.218, 1.135), (0.3431, -0.2311, 1.074), (0.3502, -0.2355, 1.01), (0.3431, -0.2311, 0.9468), (0.3223, -0.218, 0.8857), (0.1033, -0.118, 1.312), (0.1571, -0.1684, 1.282), (0.2042, -0.2126, 1.241), (0.243, -0.2488, 1.192), (0.2717, -0.2757, 1.135), (0.2894, -0.2923, 1.074), (0.2954, -0.2979, 1.01), (0.2894, -0.2923, 0.9468), (0.2717, -0.2757, 0.8857), (0.2287, -0.3492, 1.01), (0.224, -0.3426, 0.9468), (0.2101, -0.3231, 0.8857), (-0.2604, -0.3492, 1.01), (-0.2557, -0.3426, 0.9468), (-0.2418, -0.3231, 0.8857), (-0.135, -0.118, 1.312), (-0.1888, -0.1684, 1.282), (-0.236, -0.2126, 1.241), (-0.2747, -0.2488, 1.192), (-0.3035, -0.2757, 1.135), (-0.3212, -0.2923, 1.074), (-0.3271, -0.2979, 1.01), (-0.3212, -0.2923, 0.9468), (-0.3035, -0.2757, 0.8857), (-0.1559, -0.09412, 1.312), (-0.2192, -0.1337, 1.282), (-0.2747, -0.1684, 1.241), (-0.3202, -0.1969, 1.192), (-0.354, -0.218, 1.135), (-0.3749, -0.2311, 1.074), (-0.3819, -0.2355, 1.01), (-0.3749, -0.2311, 0.9468), (-0.354, -0.218, 0.8857), (-0.1715, -0.06686, 1.312), (-0.2418, -0.09412, 1.282), (-0.3035, -0.118, 1.241), (-0.354, -0.1376, 1.192), (-0.3916, -0.1094, 1.135), (-0.4148, -0.1184, 1.074), (-0.4226, -0.1642, 1.01), (-0.4148, -0.1612, 0.9468), (-0.3916, -0.1522, 0.8857), (-0.1811, -0.03727, 1.312), (-0.2557, -0.05117, 1.282), (-0.3212, -0.06336, 1.241), (-0.3749, -0.07335, 1.192), (-0.4148, -0.05119, 1.135), (-0.4393, -0.05576, 1.074), (-0.4476, -0.0869, 1.01), (-0.4393, -0.08536, 0.9468), (-0.4148, -0.08078, 0.8857), (-0.1843, -0.006504, 1.312), (-0.2604, -0.006504, 1.282), (-0.3271, -0.006504, 1.241), (-0.3819, -0.006504, 1.192), (-0.4226, 0.02211, 1.135), (-0.4476, 0.02211, 1.074), (-0.4561, -0.006504, 1.01), (-0.4476, -0.006504, 0.9468), (-0.4226, -0.006504, 0.8857), (-0.1811, 0.02426, 1.312), (-0.2557, 0.03816, 1.282), (-0.3212, 0.05035, 1.241), (-0.3749, 0.06035, 1.192), (-0.4148, 0.08644, 1.135), (-0.4393, 0.09101, 1.074), (-0.4476, 0.0739, 1.01), (-0.4393, 0.07235, 0.9468), (-0.4148, 0.06778, 0.8857), (-0.1715, 0.05385, 1.312), (-0.2418, 0.08111, 1.282), (-0.3035, 0.105, 1.241), (-0.354, 0.1246, 1.192), (-0.3916, 0.1392, 1.135), (-0.4148, 0.1482, 1.074), (-0.4226, 0.1512, 1.01), (-0.4148, 0.1482, 0.9468), (-0.3916, 0.1392, 0.8857), (-0.1559, 0.08111, 1.312), (-0.2192, 0.1207, 1.282), (-0.2747, 0.1554, 1.241), (-0.3202, 0.1661, 1.222), (-0.354, 0.205, 1.135), (-0.3749, 0.2181, 1.074), (-0.3819, 0.2225, 1.01), (-0.3749, 0.2181, 0.9468), (-0.354, 0.205, 0.8857), (-0.135, 0.105, 1.312), (-0.1888, 0.1554, 1.282), (-0.236, 0.1996, 1.241), (-0.2747, 0.1779, 1.225), (-0.3035, 0.2627, 1.135), (-0.3212, 0.2793, 1.074), (-0.3271, 0.2849, 1.01), (-0.3212, 0.2793, 0.9468), (-0.3035, 0.2627, 0.8857), (-0.1095, 0.1246, 1.312), (-0.1517, 0.1839, 1.282), (-0.1888, 0.2358, 1.241), (-0.2192, 0.2784, 1.192), (-0.2418, 0.3101, 1.135), (-0.2557, 0.3296, 1.074), (-0.2604, 0.3362, 1.01), (-0.2557, 0.3296, 0.9468), (-0.2418, 0.3101, 0.8857), (-0.08034, 0.1392, 1.312), (-0.1095, 0.205, 1.282), (-0.135, 0.2627, 1.241), (-0.1559, 0.3101, 1.192), (-0.1715, 0.3453, 1.135), (-0.1811, 0.3669, 1.074), (-0.1843, 0.3742, 1.01), (-0.1811, 0.3669, 0.9468), (-0.1715, 0.3453, 0.8857), (-0.04873, 0.1482, 1.312), (-0.06358, 0.2181, 1.282), (-0.07659, 0.2793, 1.241), (-0.05272, 0.3296, 1.192), (-0.09521, 0.3669, 1.135), (-0.1001, 0.3899, 1.074), (-0.1144, 0.3977, 1.01), (-0.1226, 0.3899, 0.9468), (-0.1247, 0.3669, 0.8857), (-0.01587, 0.1512, 1.312), (-0.01587, 0.2849, 1.241), (-0.1827, 0.00888, 1.312), (-0.4187, 0.03064, 0.8857), (-0.4435, 0.03292, 0.9468), (-0.2581, 0.01583, 1.282), (-0.3242, 0.02192, 1.241), (-0.3784, 0.02692, 1.192), (-0.4187, 0.06105, 1.135), (-0.4435, 0.06333, 1.074), (-0.4519, 0.0337, 1.01), (-0.4187, -0.01503, 1.135), (-0.3784, -0.03993, 1.192), (-0.4435, -0.01731, 1.074), (-0.4519, -0.0467, 1.01), (-0.4435, -0.04593, 0.9468), (-0.1827, -0.02189, 1.312), (-0.4187, -0.04364, 0.8857), (-0.2581, -0.02884, 1.282), (-0.3242, -0.03493, 1.241), (0.3466, -0.03993, 1.192), (0.2924, -0.03493, 1.241), (0.3869, -0.01454, 1.135), (0.4117, -0.01683, 1.074), (0.4201, -0.0467, 1.01), (0.4117, -0.04593, 0.9468), (0.151, -0.02189, 1.312), (0.3869, -0.04364, 0.8857), (0.2264, -0.02884, 1.282), (-0.2589, -0.347, 0.9896), (-0.3252, -0.2961, 0.9896), (-0.3796, -0.234, 0.9896), (-0.42, -0.1632, 0.9896), (-0.4449, -0.0864, 0.9896), (-0.4533, -0.006504, 0.9896), (-0.4449, 0.07339, 0.9896), (-0.42, 0.1502, 0.9896), (-0.3796, 0.221, 0.9896), (-0.3252, 0.2831, 0.9896), (-0.2589, 0.334, 0.9896), (-0.1833, 0.3718, 0.9896), (-0.1171, 0.3952, 0.9896), (-0.4491, 0.03344, 0.9896), (-0.4491, -0.04645, 0.9896), (0.09104, 0.3949, 0.9877), (0.1514, 0.3716, 0.9877), (0.227, 0.3338, 0.9877), (0.2933, 0.2829, 0.9877), (0.3476, 0.2209, 0.9877), (0.388, 0.1501, 0.9877), (0.4129, 0.07334, 0.9877), (0.4213, -0.006504, 0.9877), (0.4129, -0.08635, 0.9877), (0.388, -0.1631, 0.9877), (0.3476, -0.2339, 0.9877), (0.2933, -0.2959, 0.9877), (0.227, -0.3468, 0.9877), (0.4171, -0.04643, 0.9877), (0.03835, 0.2487, 1.261), (0.09049, 0.2339, 1.261), (0.1385, 0.2098, 1.261), (0.1807, 0.1775, 1.261), (0.2152, 0.138, 1.261), (0.2409, 0.09306, 1.261), (0.2567, 0.04426, 1.261), (0.2621, -0.006504, 1.261), (0.2567, -0.05726, 1.261), (0.2409, -0.1061, 1.261), (0.2152, -0.1511, 1.261), (0.1807, -0.1905, 1.261), (-0.2124, -0.1905, 1.261), (-0.247, -0.1511, 1.261), (-0.2726, -0.1061, 1.261), (-0.2885, -0.05726, 1.261), (-0.2938, -0.006504, 1.261), (-0.2885, 0.04426, 1.261), (-0.2726, 0.09306, 1.261), (-0.247, 0.138, 1.261), (-0.2124, 0.1775, 1.261), (-0.1703, 0.2098, 1.261), (-0.1222, 0.2339, 1.261), (-0.07009, 0.2487, 1.261), (-0.01587, 0.2537, 1.261), (-0.2911, 0.01888, 1.261), (-0.2911, -0.03188, 1.261), (0.2594, -0.03188, 1.261), (-0.01587, 0.3945, 1.119), (-0.01587, 0.4121, 1.048), (-0.01587, 0.4155, 1.017), (-0.01587, 0.4148, 0.9859), (-0.01587, 0.3945, 0.9231), (-0.01587, 0.4027, 0.8766)], [], [(0, 224, 2, 3), (306, 0, 3, 282), (1, 225, 4, 5), (7, 6, 15, 16), (8, 7, 16, 17), (268, 8, 17, 269), (10, 9, 18, 19), (3, 2, 11, 12), (282, 3, 12, 283), (5, 4, 13, 14), (6, 5, 14, 15), (12, 11, 20, 21), (283, 12, 21, 284), (14, 13, 22, 23), (15, 14, 23, 24), (16, 15, 24, 25), (17, 16, 25, 26), (269, 17, 26, 270), (19, 18, 27, 28), (25, 24, 33, 34), (26, 25, 34, 35), (28, 27, 36, 37), (21, 20, 29, 30), (284, 21, 30, 285), (23, 22, 31, 32), (24, 23, 32, 33), (285, 30, 39, 286), (32, 31, 40, 41), (33, 32, 41, 42), (34, 33, 42, 43), (35, 34, 43, 44), (271, 35, 44, 272), (37, 36, 45, 46), (30, 29, 38, 39), (44, 43, 52, 53), (272, 44, 53, 273), (46, 45, 54, 55), (39, 38, 47, 48), (286, 39, 48, 287), (41, 40, 49, 50), (42, 41, 50, 51), (43, 42, 51, 52), (287, 48, 57, 288), (50, 49, 58, 59), (51, 50, 59, 60), (52, 51, 60, 61), (53, 52, 61, 62), (273, 53, 62, 274), (55, 54, 63, 64), (48, 47, 56, 57), (62, 61, 70, 71), (274, 62, 71, 275), (64, 63, 72, 73), (57, 56, 65, 66), (288, 57, 66, 289), (59, 58, 67, 68), (60, 59, 68, 69), (61, 60, 69, 70), (244, 245, 76, 77), (246, 244, 77, 78), (247, 246, 78, 79), (248, 247, 79, 80), (281, 248, 80, 276), (251, 249, 81, 82), (252, 250, 74, 75), (309, 252, 75, 290), (276, 80, 89, 277), (82, 81, 90, 91), (75, 74, 83, 84), (290, 75, 84, 291), (77, 76, 85, 86), (78, 77, 86, 87), (79, 78, 87, 88), (80, 79, 88, 89), (88, 87, 96, 97), (89, 88, 97, 98), (277, 89, 98, 278), (91, 90, 99, 100), (84, 83, 92, 93), (291, 84, 93, 292), (86, 85, 94, 95), (100, 99, 108, 109), (93, 92, 101, 102), (292, 93, 102, 293), (95, 94, 103, 104), (97, 96, 105, 106), (98, 97, 106, 107), (278, 98, 107, 279), (279, 107, 110, 280), (109, 108, 111, 112), (253, 113, 122, 254), (115, 114, 123, 124), (254, 122, 131, 255), (124, 123, 132, 133), (117, 116, 125, 126), (294, 117, 126, 295), (119, 118, 127, 128), (121, 120, 129, 130), (122, 121, 130, 131), (128, 127, 136, 137), (130, 129, 138, 139), (131, 130, 139, 140), (255, 131, 140, 256), (133, 132, 141, 142), (126, 125, 134, 135), (295, 126, 135, 296), (256, 140, 149, 257), (142, 141, 150, 151), (135, 134, 143, 144), (296, 135, 144, 297), (137, 136, 145, 146), (138, 137, 146, 147), (139, 138, 147, 148), (140, 139, 148, 149), (235, 236, 155, 156), (237, 235, 156, 157), (238, 237, 157, 158), (267, 238, 158, 258), (241, 239, 159, 160), (242, 240, 152, 153), (308, 242, 153, 298), (236, 243, 154, 155), (227, 228, 168, 169), (229, 226, 161, 162), (307, 229, 162, 299), (231, 230, 163, 164), (232, 231, 164, 165), (233, 232, 165, 166), (234, 233, 166, 167), (266, 234, 167, 259), (165, 164, 173, 174), (166, 165, 174, 175), (167, 166, 175, 176), (259, 167, 176, 260), (169, 168, 177, 178), (162, 161, 170, 171), (299, 162, 171, 300), (164, 163, 172, 173), (178, 177, 186, 187), (171, 170, 179, 180), (300, 171, 180, 301), (173, 172, 181, 182), (174, 173, 182, 183), (175, 174, 183, 184), (176, 175, 184, 185), (260, 176, 185, 261), (184, 183, 192, 193), (185, 184, 193, 194), (261, 185, 194, 262), (187, 186, 195, 196), (180, 179, 188, 189), (301, 180, 189, 302), (182, 181, 190, 191), (183, 182, 191, 192), (302, 189, 198, 303), (191, 190, 199, 200), (192, 191, 200, 201), (193, 192, 201, 202), (194, 193, 202, 203), (262, 194, 203, 263), (196, 195, 204, 205), (189, 188, 197, 198), (203, 202, 211, 212), (263, 203, 212, 264), (205, 204, 213, 214), (198, 197, 206, 207), (303, 198, 207, 304), (200, 199, 208, 209), (201, 200, 209, 210), (202, 201, 210, 211), (304, 207, 216, 305), (209, 208, 217, 218), (210, 209, 218, 219), (211, 210, 219, 220), (212, 211, 220, 221), (264, 212, 221, 265), (214, 213, 222, 223), (207, 206, 215, 216), (216, 215, 224, 0), (305, 216, 0, 306), (218, 217, 225, 1), (258, 158, 234, 266), (158, 157, 233, 234), (157, 156, 232, 233), (156, 155, 231, 232), (155, 154, 230, 231), (298, 153, 229, 307), (153, 152, 226, 229), (160, 159, 228, 227), (146, 145, 243, 236), (297, 144, 242, 308), (144, 143, 240, 242), (151, 150, 239, 241), (257, 149, 238, 267), (149, 148, 237, 238), (148, 147, 235, 237), (147, 146, 236, 235), (289, 66, 252, 309), (66, 65, 250, 252), (73, 72, 249, 251), (275, 71, 248, 281), (71, 70, 247, 248), (70, 69, 246, 247), (69, 68, 244, 246), (68, 67, 245, 244), (270, 26, 35, 271), (150, 257, 267, 239), (159, 258, 266, 228), (213, 264, 265, 222), (204, 263, 264, 213), (195, 262, 263, 204), (186, 261, 262, 195), (177, 260, 261, 186), (168, 259, 260, 177), (228, 266, 259, 168), (239, 267, 258, 159), (141, 256, 257, 150), (132, 255, 256, 141), (123, 254, 255, 132), (114, 253, 254, 123), (27, 270, 271, 36), (72, 275, 281, 249), (108, 279, 280, 111), (99, 278, 279, 108), (90, 277, 278, 99), (81, 276, 277, 90), (249, 281, 276, 81), (63, 274, 275, 72), (54, 273, 274, 63), (45, 272, 273, 54), (36, 271, 272, 45), (18, 269, 270, 27), (9, 268, 269, 18), (67, 289, 309, 245), (145, 297, 308, 243), (154, 298, 307, 230), (217, 305, 306, 225), (208, 304, 305, 217), (199, 303, 304, 208), (190, 302, 303, 199), (181, 301, 302, 190), (172, 300, 301, 181), (163, 299, 300, 172), (230, 307, 299, 163), (243, 308, 298, 154), (136, 296, 297, 145), (127, 295, 296, 136), (118, 294, 295, 127), (94, 292, 293, 103), (85, 291, 292, 94), (76, 290, 291, 85), (245, 309, 290, 76), (58, 288, 289, 67), (49, 287, 288, 58), (40, 286, 287, 49), (31, 285, 286, 40), (22, 284, 285, 31), (13, 283, 284, 22), (4, 282, 283, 13), (225, 306, 282, 4), (310, 534, 312, 313), (616, 310, 313, 592), (311, 535, 314, 315), (317, 316, 325, 326), (318, 317, 326, 327), (578, 318, 327, 579), (320, 319, 328, 329), (313, 312, 321, 322), (592, 313, 322, 593), (315, 314, 323, 324), (316, 315, 324, 325), (322, 321, 330, 331), (593, 322, 331, 594), (324, 323, 332, 333), (325, 324, 333, 334), (326, 325, 334, 335), (327, 326, 335, 336), (579, 327, 336, 580), (329, 328, 337, 338), (335, 334, 343, 344), (336, 335, 344, 345), (338, 337, 346, 347), (331, 330, 339, 340), (594, 331, 340, 595), (333, 332, 341, 342), (334, 333, 342, 343), (595, 340, 349, 596), (342, 341, 350, 351), (343, 342, 351, 352), (344, 343, 352, 353), (345, 344, 353, 354), (581, 345, 354, 582), (347, 346, 355, 356), (340, 339, 348, 349), (354, 353, 362, 363), (582, 354, 363, 583), (356, 355, 364, 365), (349, 348, 357, 358), (596, 349, 358, 597), (351, 350, 359, 360), (352, 351, 360, 361), (353, 352, 361, 362), (597, 358, 367, 598), (360, 359, 368, 369), (361, 360, 369, 370), (362, 361, 370, 371), (363, 362, 371, 372), (583, 363, 372, 584), (365, 364, 373, 374), (358, 357, 366, 367), (372, 371, 380, 381), (584, 372, 381, 585), (374, 373, 382, 383), (367, 366, 375, 376), (598, 367, 376, 599), (369, 368, 377, 378), (370, 369, 378, 379), (371, 370, 379, 380), (554, 555, 386, 387), (556, 554, 387, 388), (557, 556, 388, 389), (558, 557, 389, 390), (591, 558, 390, 586), (561, 559, 391, 392), (562, 560, 384, 385), (619, 562, 385, 600), (586, 390, 399, 587), (392, 391, 400, 401), (385, 384, 393, 394), (600, 385, 394, 601), (387, 386, 395, 396), (388, 387, 396, 397), (389, 388, 397, 398), (390, 389, 398, 399), (398, 397, 406, 407), (399, 398, 407, 408), (587, 399, 408, 588), (401, 400, 409, 410), (394, 393, 402, 403), (601, 394, 403, 602), (396, 395, 404, 405), (410, 409, 418, 419), (403, 402, 411, 412), (602, 403, 412, 603), (405, 404, 413, 414), (407, 406, 415, 416), (408, 407, 416, 417), (588, 408, 417, 589), (589, 417, 420, 590), (419, 418, 421, 422), (563, 423, 432, 564), (425, 424, 433, 434), (564, 432, 441, 565), (434, 433, 442, 443), (427, 426, 435, 436), (604, 427, 436, 605), (429, 428, 437, 438), (431, 430, 439, 440), (432, 431, 440, 441), (438, 437, 446, 447), (440, 439, 448, 449), (441, 440, 449, 450), (565, 441, 450, 566), (443, 442, 451, 452), (436, 435, 444, 445), (605, 436, 445, 606), (566, 450, 459, 567), (452, 451, 460, 461), (445, 444, 453, 454), (606, 445, 454, 607), (447, 446, 455, 456), (448, 447, 456, 457), (449, 448, 457, 458), (450, 449, 458, 459), (545, 546, 465, 466), (547, 545, 466, 467), (548, 547, 467, 468), (577, 548, 468, 568), (551, 549, 469, 470), (552, 550, 462, 463), (618, 552, 463, 608), (546, 553, 464, 465), (537, 538, 478, 479), (539, 536, 471, 472), (617, 539, 472, 609), (541, 540, 473, 474), (542, 541, 474, 475), (543, 542, 475, 476), (544, 543, 476, 477), (576, 544, 477, 569), (475, 474, 483, 484), (476, 475, 484, 485), (477, 476, 485, 486), (569, 477, 486, 570), (479, 478, 487, 488), (472, 471, 480, 481), (609, 472, 481, 610), (474, 473, 482, 483), (488, 487, 496, 497), (481, 480, 489, 490), (610, 481, 490, 611), (483, 482, 491, 492), (484, 483, 492, 493), (485, 484, 493, 494), (486, 485, 494, 495), (570, 486, 495, 571), (494, 493, 502, 503), (495, 494, 503, 504), (571, 495, 504, 572), (497, 496, 505, 506), (490, 489, 498, 499), (611, 490, 499, 612), (492, 491, 500, 501), (493, 492, 501, 502), (612, 499, 508, 613), (501, 500, 509, 510), (502, 501, 510, 511), (503, 502, 511, 512), (504, 503, 512, 513), (572, 504, 513, 573), (506, 505, 514, 515), (499, 498, 507, 508), (513, 512, 521, 522), (573, 513, 522, 574), (515, 514, 523, 524), (508, 507, 516, 517), (613, 508, 517, 614), (510, 509, 518, 519), (511, 510, 519, 520), (512, 511, 520, 521), (614, 517, 526, 615), (519, 518, 527, 528), (520, 519, 528, 529), (521, 520, 529, 530), (522, 521, 530, 531), (574, 522, 531, 575), (524, 523, 532, 533), (517, 516, 525, 526), (526, 525, 534, 310), (615, 526, 310, 616), (528, 527, 535, 311), (568, 468, 544, 576), (468, 467, 543, 544), (467, 466, 542, 543), (466, 465, 541, 542), (465, 464, 540, 541), (608, 463, 539, 617), (463, 462, 536, 539), (470, 469, 538, 537), (456, 455, 553, 546), (607, 454, 552, 618), (454, 453, 550, 552), (461, 460, 549, 551), (567, 459, 548, 577), (459, 458, 547, 548), (458, 457, 545, 547), (457, 456, 546, 545), (599, 376, 562, 619), (376, 375, 560, 562), (383, 382, 559, 561), (585, 381, 558, 591), (381, 380, 557, 558), (380, 379, 556, 557), (379, 378, 554, 556), (378, 377, 555, 554), (580, 336, 345, 581), (460, 567, 577, 549), (469, 568, 576, 538), (523, 574, 575, 532), (514, 573, 574, 523), (505, 572, 573, 514), (496, 571, 572, 505), (487, 570, 571, 496), (478, 569, 570, 487), (538, 576, 569, 478), (549, 577, 568, 469), (451, 566, 567, 460), (442, 565, 566, 451), (433, 564, 565, 442), (424, 563, 564, 433), (337, 580, 581, 346), (382, 585, 591, 559), (418, 589, 590, 421), (409, 588, 589, 418), (400, 587, 588, 409), (391, 586, 587, 400), (559, 591, 586, 391), (373, 584, 585, 382), (364, 583, 584, 373), (355, 582, 583, 364), (346, 581, 582, 355), (328, 579, 580, 337), (319, 578, 579, 328), (377, 599, 619, 555), (455, 607, 618, 553), (464, 608, 617, 540), (527, 615, 616, 535), (518, 614, 615, 527), (509, 613, 614, 518), (500, 612, 613, 509), (491, 611, 612, 500), (482, 610, 611, 491), (473, 609, 610, 482), (540, 617, 609, 473), (553, 618, 608, 464), (446, 606, 607, 455), (437, 605, 606, 446), (428, 604, 605, 437), (404, 602, 603, 413), (395, 601, 602, 404), (386, 600, 601, 395), (555, 619, 600, 386), (368, 598, 599, 377), (359, 597, 598, 368), (350, 596, 597, 359), (341, 595, 596, 350), (332, 594, 595, 341), (323, 593, 594, 332), (314, 592, 593, 323), (535, 616, 592, 314), (620, 529, 528, 311), (316, 620, 311, 315), (317, 621, 620, 316), (530, 529, 620, 621), (622, 531, 530, 621), (318, 622, 621, 317), (578, 623, 622, 318), (575, 531, 622, 623), (624, 532, 575, 623), (319, 624, 623, 578), (320, 625, 624, 319), (533, 532, 624, 625)])
me_sphere.polygons.foreach_set('use_smooth', [True] * 532)
me_sphere.polygons.foreach_set('material_index', [0, 2, 1, 1, 1, 2, 0, 0, 2, 1, 1, 0, 2, 1, 1, 1, 1, 2, 0, 1, 1, 0, 0, 2, 1, 1, 2, 0, 1, 1, 1, 2, 0, 0, 1, 2, 0, 0, 2, 0, 1, 1, 2, 0, 0, 0, 0, 2, 0, 0, 1, 2, 0, 0, 2, 0, 1, 1, 0, 1, 1, 1, 2, 0, 0, 2, 2, 0, 0, 2, 0, 0, 0, 0, 0, 0, 2, 0, 0, 2, 0, 0, 0, 2, 0, 0, 0, 2, 2, 0, 2, 0, 2, 0, 0, 2, 0, 0, 0, 0, 0, 0, 2, 0, 0, 2, 2, 0, 0, 2, 0, 0, 0, 0, 0, 0, 0, 2, 0, 0, 2, 0, 0, 0, 2, 0, 0, 0, 0, 2, 0, 0, 0, 2, 0, 0, 2, 0, 0, 0, 2, 0, 1, 1, 1, 2, 1, 1, 2, 0, 0, 2, 0, 1, 2, 1, 1, 1, 1, 2, 0, 0, 1, 2, 0, 0, 2, 1, 1, 1, 2, 1, 1, 1, 1, 2, 0, 0, 0, 2, 1, 2, 1, 1, 1, 0, 2, 0, 0, 0, 2, 0, 0, 2, 1, 1, 1, 2, 0, 0, 2, 0, 0, 0, 0, 2, 0, 0, 0, 0, 0, 0, 0, 0, 0, 0, 0, 0, 0, 0, 0, 0, 0, 0, 0, 0, 0, 0, 0, 0, 0, 0, 0, 0, 0, 0, 0, 0, 0, 0, 0, 0, 0, 0, 0, 0, 0, 0, 0, 0, 0, 0, 0, 0, 0, 0, 0, 0, 0, 0, 0, 2, 1, 1, 1, 2, 0, 0, 2, 1, 1, 0, 2, 1, 1, 1, 1, 2, 0, 1, 1, 0, 0, 2, 1, 1, 2, 0, 1, 1, 1, 2, 0, 0, 1, 2, 0, 0, 2, 0, 1, 1, 2, 0, 0, 0, 0, 2, 0, 0, 1, 2, 0, 0, 2, 0, 1, 1, 0, 1, 1, 1, 2, 0, 0, 2, 2, 0, 0, 2, 0, 0, 0, 0, 0, 0, 2, 0, 0, 2, 0, 0, 0, 2, 0, 0, 0, 2, 2, 0, 2, 0, 2, 0, 0, 2, 0, 0, 0, 0, 0, 0, 2, 0, 0, 2, 2, 0, 0, 2, 0, 0, 0, 0, 0, 0, 0, 2, 0, 0, 2, 0, 0, 0, 2, 0, 0, 0, 0, 2, 0, 0, 0, 2, 0, 0, 2, 0, 0, 0, 2, 0, 1, 1, 1, 2, 1, 1, 2, 0, 0, 2, 0, 1, 2, 1, 1, 1, 1, 2, 0, 0, 1, 2, 0, 0, 2, 1, 1, 1, 2, 1, 1, 1, 1, 2, 0, 0, 0, 2, 1, 2, 1, 1, 1, 0, 2, 0, 0, 0, 2, 0, 0, 2, 1, 1, 1, 2, 0, 0, 2, 0, 0, 0, 0, 2, 0, 0, 0, 0, 0, 0, 0, 0, 0, 0, 0, 0, 0, 0, 0, 0, 0, 0, 0, 0, 0, 0, 0, 0, 0, 0, 0, 0, 0, 0, 0, 0, 0, 0, 0, 0, 0, 0, 0, 0, 0, 0, 0, 0, 0, 0, 0, 0, 0, 0, 0, 0, 0, 0, 1, 1, 1, 1, 1, 1, 2, 2, 0, 0, 0, 0])
_uv = me_sphere.uv_layers.new(name='UVMap')
_uv.uv.foreach_set('vector', [0.75, 0.8125, 0.75, 0.875, 0.7188, 0.875, 0.7188, 0.8125, 0.75, 0.7812, 0.75, 0.8125, 0.7188, 0.8125, 0.7187, 0.7812, 0.75, 0.6875, 0.75, 0.75, 0.7188, 0.75, 0.7188, 0.6875, 0.7188, 0.5625, 0.7188, 0.625, 0.6875, 0.625, 0.6875, 0.5625, 0.7188, 0.5, 0.7188, 0.5625, 0.6875, 0.5625, 0.6875, 0.5, 0.7188, 0.4776, 0.7188, 0.5, 0.6875, 0.5, 0.6875, 0.4776, 0.7188, 0.375, 0.7188, 0.4375, 0.6875, 0.4375, 0.6875, 0.375, 0.7188, 0.8125, 0.7188, 0.875, 0.6875, 0.875, 0.6875, 0.8125, 0.7187, 0.7812, 0.7188, 0.8125, 0.6875, 0.8125, 0.6875, 0.7812, 0.7188, 0.6875, 0.7188, 0.75, 0.6875, 0.75, 0.6875, 0.6875, 0.7188, 0.625, 0.7188, 0.6875, 0.6875, 0.6875, 0.6875, 0.625, 0.6875, 0.8125, 0.6875, 0.875, 0.6562, 0.875, 0.6562, 0.8125, 0.6875, 0.7812, 0.6875, 0.8125, 0.6562, 0.8125, 0.6563, 0.7813, 0.6875, 0.6875, 0.6875, 0.75, 0.6562, 0.75, 0.6562, 0.6875, 0.6875, 0.625, 0.6875, 0.6875, 0.6562, 0.6875, 0.6562, 0.625, 0.6875, 0.5625, 0.6875, 0.625, 0.6562, 0.625, 0.6562, 0.5625, 0.6875, 0.5, 0.6875, 0.5625, 0.6562, 0.5625, 0.6562, 0.5, 0.6875, 0.4776, 0.6875, 0.5, 0.6562, 0.5, 0.6562, 0.4776, 0.6875, 0.375, 0.6875, 0.4375, 0.6562, 0.4375, 0.6562, 0.375, 0.6562, 0.5625, 0.6562, 0.625, 0.625, 0.625, 0.625, 0.5625, 0.6562, 0.5, 0.6562, 0.5625, 0.625, 0.5625, 0.625, 0.5, 0.6562, 0.375, 0.6562, 0.4375, 0.625, 0.4375, 0.625, 0.375, 0.6562, 0.8125, 0.6562, 0.875, 0.625, 0.875, 0.625, 0.8125, 0.6563, 0.7813, 0.6562, 0.8125, 0.625, 0.8125, 0.625, 0.7812, 0.6562, 0.6875, 0.6562, 0.75, 0.625, 0.75, 0.625, 0.6875, 0.6562, 0.625, 0.6562, 0.6875, 0.625, 0.6875, 0.625, 0.625, 0.625, 0.7812, 0.625, 0.8125, 0.5938, 0.8125, 0.5938, 0.7812, 0.625, 0.6875, 0.625, 0.75, 0.5938, 0.75, 0.5938, 0.6875, 0.625, 0.625, 0.625, 0.6875, 0.5938, 0.6875, 0.5938, 0.625, 0.625, 0.5625, 0.625, 0.625, 0.5938, 0.625, 0.5938, 0.5625, 0.625, 0.5, 0.625, 0.5625, 0.5938, 0.5625, 0.5938, 0.5, 0.625, 0.4776, 0.625, 0.5, 0.5938, 0.5, 0.5938, 0.4776, 0.625, 0.375, 0.625, 0.4375, 0.5938, 0.4375, 0.5938, 0.375, 0.625, 0.8125, 0.625, 0.875, 0.5938, 0.875, 0.5938, 0.8125, 0.5938, 0.5, 0.5938, 0.5625, 0.5625, 0.5625, 0.5625, 0.5, 0.5938, 0.4776, 0.5938, 0.5, 0.5625, 0.5, 0.5625, 0.4776, 0.5938, 0.375, 0.5938, 0.4375, 0.5625, 0.4375, 0.5625, 0.375, 0.5938, 0.8125, 0.5938, 0.875, 0.5625, 0.875, 0.5625, 0.8125, 0.5938, 0.7812, 0.5938, 0.8125, 0.5625, 0.8125, 0.5625, 0.7812, 0.5938, 0.6875, 0.5938, 0.75, 0.5625, 0.75, 0.5625, 0.6875, 0.5938, 0.625, 0.5938, 0.6875, 0.5625, 0.6875, 0.5625, 0.625, 0.5938, 0.5625, 0.5938, 0.625, 0.5625, 0.625, 0.5625, 0.5625, 0.5625, 0.7812, 0.5625, 0.8125, 0.5312, 0.8125, 0.5312, 0.7812, 0.5625, 0.6875, 0.5625, 0.75, 0.5312, 0.75, 0.5312, 0.6875, 0.5625, 0.625, 0.5625, 0.6875, 0.5312, 0.6875, 0.5312, 0.625, 0.5625, 0.5625, 0.5625, 0.625, 0.5312, 0.625, 0.5312, 0.5625, 0.5625, 0.5, 0.5625, 0.5625, 0.5312, 0.5625, 0.5312, 0.5, 0.5625, 0.4776, 0.5625, 0.5, 0.5312, 0.5, 0.5312, 0.4776, 0.5625, 0.375, 0.5625, 0.4375, 0.5312, 0.4375, 0.5312, 0.375, 0.5625, 0.8125, 0.5625, 0.875, 0.5312, 0.875, 0.5312, 0.8125, 0.5312, 0.5, 0.5312, 0.5625, 0.5, 0.5625, 0.5, 0.5, 0.5312, 0.4776, 0.5312, 0.5, 0.5, 0.5, 0.5, 0.4776, 0.5312, 0.375, 0.5312, 0.4375, 0.5, 0.4375, 0.5, 0.375, 0.5312, 0.8125, 0.5312, 0.875, 0.5, 0.875, 0.5, 0.8125, 0.5312, 0.7812, 0.5312, 0.8125, 0.5, 0.8125, 0.5, 0.7813, 0.5312, 0.6875, 0.5312, 0.75, 0.5, 0.75, 0.5, 0.6875, 0.5312, 0.625, 0.5312, 0.6875, 0.5, 0.6875, 0.5, 0.625, 0.5312, 0.5625, 0.5312, 0.625, 0.5, 0.625, 0.5, 0.5625, 0.4844, 0.6875, 0.4844, 0.75, 0.4688, 0.75, 0.4687, 0.6875, 0.4844, 0.625, 0.4844, 0.6875, 0.4687, 0.6875, 0.4688, 0.625, 0.4844, 0.5625, 0.4844, 0.625, 0.4688, 0.625, 0.4688, 0.5625, 0.4844, 0.5, 0.4844, 0.5625, 0.4688, 0.5625, 0.4687, 0.5, 0.4844, 0.4776, 0.4844, 0.5, 0.4687, 0.5, 0.4688, 0.4776, 0.4844, 0.375, 0.4844, 0.4375, 0.4688, 0.4375, 0.4688, 0.375, 0.4844, 0.8125, 0.4844, 0.875, 0.4688, 0.875, 0.4688, 0.8125, 0.4844, 0.7812, 0.4844, 0.8125, 0.4688, 0.8125, 0.4688, 0.7812, 0.4688, 0.4776, 0.4687, 0.5, 0.4375, 0.5, 0.4375, 0.4776, 0.4688, 0.375, 0.4688, 0.4375, 0.4375, 0.4375, 0.4375, 0.375, 0.4688, 0.8125, 0.4688, 0.875, 0.4375, 0.875, 0.4375, 0.8125, 0.4688, 0.7812, 0.4688, 0.8125, 0.4375, 0.8125, 0.4375, 0.7813, 0.4687, 0.6875, 0.4688, 0.75, 0.4375, 0.75, 0.4375, 0.6875, 0.4688, 0.625, 0.4687, 0.6875, 0.4375, 0.6875, 0.4375, 0.625, 0.4688, 0.5625, 0.4688, 0.625, 0.4375, 0.625, 0.4375, 0.5625, 0.4687, 0.5, 0.4688, 0.5625, 0.4375, 0.5625, 0.4375, 0.5, 0.4375, 0.5625, 0.4375, 0.625, 0.4062, 0.625, 0.4062, 0.5625, 0.4375, 0.5, 0.4375, 0.5625, 0.4062, 0.5625, 0.4062, 0.5, 0.4375, 0.4776, 0.4375, 0.5, 0.4062, 0.5, 0.4062, 0.4776, 0.4375, 0.375, 0.4375, 0.4375, 0.4062, 0.4375, 0.4062, 0.375, 0.4375, 0.8125, 0.4375, 0.875, 0.4062, 0.875, 0.4062, 0.8125, 0.4375, 0.7813, 0.4375, 0.8125, 0.4062, 0.8125, 0.4062, 0.7812, 0.4375, 0.6875, 0.4375, 0.75, 0.4062, 0.75, 0.4062, 0.6875, 0.4062, 0.375, 0.4062, 0.4375, 0.375, 0.4375, 0.375, 0.375, 0.4062, 0.8125, 0.4062, 0.875, 0.375, 0.875, 0.375, 0.8125, 0.4062, 0.7812, 0.4062, 0.8125, 0.375, 0.8125, 0.375, 0.7812, 0.4062, 0.6875, 0.4062, 0.75, 0.375, 0.75, 0.375, 0.6875, 0.4062, 0.5625, 0.4062, 0.625, 0.375, 0.625, 0.375, 0.5625, 0.4062, 0.5, 0.4062, 0.5625, 0.375, 0.5625, 0.375, 0.5, 0.4062, 0.4776, 0.4062, 0.5, 0.375, 0.5, 0.375, 0.4776, 0.375, 0.4776, 0.375, 0.5, 0.3437, 0.5, 0.3437, 0.4776, 0.375, 0.375, 0.375, 0.4375, 0.3438, 0.4375, 0.3438, 0.375, 0.1562, 0.4795, 0.1562, 0.5, 0.125, 0.5, 0.125, 0.4795, 0.1563, 0.375, 0.1562, 0.4375, 0.125, 0.4375, 0.125, 0.375, 0.125, 0.4795, 0.125, 0.5, 0.09375, 0.5, 0.09375, 0.4795, 0.125, 0.375, 0.125, 0.4375, 0.09375, 0.4375, 0.09375, 0.375, 0.125, 0.8125, 0.125, 0.875, 0.09375, 0.875, 0.09375, 0.8125, 0.125, 0.7812, 0.125, 0.8125, 0.09375, 0.8125, 0.09375, 0.7813, 0.125, 0.6875, 0.125, 0.75, 0.09375, 0.75, 0.09375, 0.6875, 0.125, 0.5625, 0.125, 0.625, 0.09375, 0.625, 0.09375, 0.5625, 0.125, 0.5, 0.125, 0.5625, 0.09375, 0.5625, 0.09375, 0.5, 0.09375, 0.6875, 0.09375, 0.75, 0.0625, 0.75, 0.0625, 0.6875, 0.09375, 0.5625, 0.09375, 0.625, 0.0625, 0.625, 0.0625, 0.5625, 0.09375, 0.5, 0.09375, 0.5625, 0.0625, 0.5625, 0.0625, 0.5, 0.09375, 0.4795, 0.09375, 0.5, 0.0625, 0.5, 0.0625, 0.4795, 0.09375, 0.375, 0.09375, 0.4375, 0.0625, 0.4375, 0.0625, 0.375, 0.09375, 0.8125, 0.09375, 0.875, 0.0625, 0.875, 0.0625, 0.8125, 0.09375, 0.7813, 0.09375, 0.8125, 0.0625, 0.8125, 0.0625, 0.7812, 0.0625, 0.4795, 0.0625, 0.5, 0.03125, 0.5, 0.03125, 0.4795, 0.0625, 0.375, 0.0625, 0.4375, 0.03125, 0.4375, 0.03125, 0.375, 0.0625, 0.8125, 0.0625, 0.875, 0.03125, 0.875, 0.03125, 0.8125, 0.0625, 0.7812, 0.0625, 0.8125, 0.03125, 0.8125, 0.03125, 0.7812, 0.0625, 0.6875, 0.0625, 0.75, 0.03125, 0.75, 0.03125, 0.6875, 0.0625, 0.625, 0.0625, 0.6875, 0.03125, 0.6875, 0.03125, 0.625, 0.0625, 0.5625, 0.0625, 0.625, 0.03125, 0.625, 0.03125, 0.5625, 0.0625, 0.5, 0.0625, 0.5625, 0.03125, 0.5625, 0.03125, 0.5, 0.01562, 0.625, 0.01562, 0.6875, 0.0, 0.6875, 0.0, 0.625, 0.01562, 0.5625, 0.01562, 0.625, 0.0, 0.625, 0.0, 0.5625, 0.01562, 0.5, 0.01562, 0.5625, 0.0, 0.5625, 0.0, 0.5, 0.01562, 0.4795, 0.01562, 0.5, 0.0, 0.5, 0.0, 0.4795, 0.01562, 0.375, 0.01562, 0.4375, 0.0, 0.4375, 0.0, 0.375, 0.01562, 0.8125, 0.01562, 0.875, 0.0, 0.875, 0.0, 0.8125, 0.01562, 0.7813, 0.01562, 0.8125, 0.0, 0.8125, 0.0, 0.7813, 0.01562, 0.6875, 0.01562, 0.75, 0.0, 0.75, 0.0, 0.6875, 0.9844, 0.375, 0.9844, 0.4375, 0.9687, 0.4375, 0.9688, 0.375, 0.9844, 0.8125, 0.9844, 0.875, 0.9687, 0.875, 0.9687, 0.8125, 0.9844, 0.7812, 0.9844, 0.8125, 0.9687, 0.8125, 0.9688, 0.7813, 0.9844, 0.6875, 0.9844, 0.75, 0.9688, 0.75, 0.9687, 0.6875, 0.9844, 0.625, 0.9844, 0.6875, 0.9687, 0.6875, 0.9688, 0.625, 0.9844, 0.5625, 0.9844, 0.625, 0.9688, 0.625, 0.9687, 0.5625, 0.9844, 0.5, 0.9844, 0.5625, 0.9687, 0.5625, 0.9687, 0.5, 0.9844, 0.4795, 0.9844, 0.5, 0.9687, 0.5, 0.9687, 0.4795, 0.9688, 0.625, 0.9687, 0.6875, 0.9375, 0.6875, 0.9375, 0.625, 0.9687, 0.5625, 0.9688, 0.625, 0.9375, 0.625, 0.9375, 0.5625, 0.9687, 0.5, 0.9687, 0.5625, 0.9375, 0.5625, 0.9375, 0.5, 0.9687, 0.4795, 0.9687, 0.5, 0.9375, 0.5, 0.9375, 0.4795, 0.9688, 0.375, 0.9687, 0.4375, 0.9375, 0.4375, 0.9375, 0.375, 0.9687, 0.8125, 0.9687, 0.875, 0.9375, 0.875, 0.9375, 0.8125, 0.9688, 0.7813, 0.9687, 0.8125, 0.9375, 0.8125, 0.9375, 0.7813, 0.9687, 0.6875, 0.9688, 0.75, 0.9375, 0.75, 0.9375, 0.6875, 0.9375, 0.375, 0.9375, 0.4375, 0.9062, 0.4375, 0.9062, 0.375, 0.9375, 0.8125, 0.9375, 0.875, 0.9062, 0.875, 0.9062, 0.8125, 0.9375, 0.7813, 0.9375, 0.8125, 0.9062, 0.8125, 0.9062, 0.7813, 0.9375, 0.6875, 0.9375, 0.75, 0.9062, 0.75, 0.9062, 0.6875, 0.9375, 0.625, 0.9375, 0.6875, 0.9062, 0.6875, 0.9062, 0.625, 0.9375, 0.5625, 0.9375, 0.625, 0.9062, 0.625, 0.9062, 0.5625, 0.9375, 0.5, 0.9375, 0.5625, 0.9062, 0.5625, 0.9062, 0.5, 0.9375, 0.4795, 0.9375, 0.5, 0.9062, 0.5, 0.9062, 0.4795, 0.9062, 0.5625, 0.9062, 0.625, 0.875, 0.625, 0.875, 0.5625, 0.9062, 0.5, 0.9062, 0.5625, 0.875, 0.5625, 0.875, 0.5, 0.9062, 0.4795, 0.9062, 0.5, 0.875, 0.5, 0.875, 0.4795, 0.9062, 0.375, 0.9062, 0.4375, 0.875, 0.4375, 0.875, 0.375, 0.9062, 0.8125, 0.9062, 0.875, 0.875, 0.875, 0.875, 0.8125, 0.9062, 0.7813, 0.9062, 0.8125, 0.875, 0.8125, 0.875, 0.7813, 0.9062, 0.6875, 0.9062, 0.75, 0.875, 0.75, 0.875, 0.6875, 0.9062, 0.625, 0.9062, 0.6875, 0.875, 0.6875, 0.875, 0.625, 0.875, 0.7813, 0.875, 0.8125, 0.8437, 0.8125, 0.8437, 0.7813, 0.875, 0.6875, 0.875, 0.75, 0.8438, 0.75, 0.8437, 0.6875, 0.875, 0.625, 0.875, 0.6875, 0.8437, 0.6875, 0.8438, 0.625, 0.875, 0.5625, 0.875, 0.625, 0.8438, 0.625, 0.8437, 0.5625, 0.875, 0.5, 0.875, 0.5625, 0.8437, 0.5625, 0.8437, 0.5, 0.875, 0.4795, 0.875, 0.5, 0.8437, 0.5, 0.8437, 0.4795, 0.875, 0.375, 0.875, 0.4375, 0.8437, 0.4375, 0.8438, 0.375, 0.875, 0.8125, 0.875, 0.875, 0.8438, 0.875, 0.8437, 0.8125, 0.8437, 0.5, 0.8437, 0.5625, 0.8125, 0.5625, 0.8125, 0.5, 0.8437, 0.4795, 0.8437, 0.5, 0.8125, 0.5, 0.8125, 0.4795, 0.8438, 0.375, 0.8437, 0.4375, 0.8125, 0.4375, 0.8125, 0.375, 0.8437, 0.8125, 0.8438, 0.875, 0.8125, 0.875, 0.8125, 0.8125, 0.8437, 0.7813, 0.8437, 0.8125, 0.8125, 0.8125, 0.8125, 0.7813, 0.8437, 0.6875, 0.8438, 0.75, 0.8125, 0.75, 0.8125, 0.6875, 0.8438, 0.625, 0.8437, 0.6875, 0.8125, 0.6875, 0.8125, 0.625, 0.8437, 0.5625, 0.8438, 0.625, 0.8125, 0.625, 0.8125, 0.5625, 0.8125, 0.7813, 0.8125, 0.8125, 0.7812, 0.8125, 0.7812, 0.7813, 0.8125, 0.6875, 0.8125, 0.75, 0.7812, 0.75, 0.7812, 0.6875, 0.8125, 0.625, 0.8125, 0.6875, 0.7812, 0.6875, 0.7812, 0.625, 0.8125, 0.5625, 0.8125, 0.625, 0.7812, 0.625, 0.7812, 0.5625, 0.8125, 0.5, 0.8125, 0.5625, 0.7812, 0.5625, 0.7812, 0.5, 0.8125, 0.4795, 0.8125, 0.5, 0.7812, 0.5, 0.7812, 0.4795, 0.8125, 0.375, 0.8125, 0.4375, 0.7812, 0.4375, 0.7812, 0.375, 0.8125, 0.8125, 0.8125, 0.875, 0.7812, 0.875, 0.7812, 0.8125, 0.7812, 0.8125, 0.7812, 0.875, 0.75, 0.875, 0.75, 0.8125, 0.7812, 0.7813, 0.7812, 0.8125, 0.75, 0.8125, 0.75, 0.7812, 0.7812, 0.6875, 0.7812, 0.75, 0.75, 0.75, 0.75, 0.6875, 1.0, 0.4795, 1.0, 0.5, 0.9844, 0.5, 0.9844, 0.4795, 1.0, 0.5, 1.0, 0.5625, 0.9844, 0.5625, 0.9844, 0.5, 1.0, 0.5625, 1.0, 0.625, 0.9844, 0.625, 0.9844, 0.5625, 1.0, 0.625, 1.0, 0.6875, 0.9844, 0.6875, 0.9844, 0.625, 1.0, 0.6875, 1.0, 0.75, 0.9844, 0.75, 0.9844, 0.6875, 1.0, 0.7813, 1.0, 0.8125, 0.9844, 0.8125, 0.9844, 0.7812, 1.0, 0.8125, 1.0, 0.875, 0.9844, 0.875, 0.9844, 0.8125, 1.0, 0.375, 1.0, 0.4375, 0.9844, 0.4375, 0.9844, 0.375, 0.03125, 0.6875, 0.03125, 0.75, 0.01562, 0.75, 0.01562, 0.6875, 0.03125, 0.7812, 0.03125, 0.8125, 0.01562, 0.8125, 0.01562, 0.7813, 0.03125, 0.8125, 0.03125, 0.875, 0.01562, 0.875, 0.01562, 0.8125, 0.03125, 0.375, 0.03125, 0.4375, 0.01562, 0.4375, 0.01562, 0.375, 0.03125, 0.4795, 0.03125, 0.5, 0.01562, 0.5, 0.01562, 0.4795, 0.03125, 0.5, 0.03125, 0.5625, 0.01562, 0.5625, 0.01562, 0.5, 0.03125, 0.5625, 0.03125, 0.625, 0.01562, 0.625, 0.01562, 0.5625, 0.03125, 0.625, 0.03125, 0.6875, 0.01562, 0.6875, 0.01562, 0.625, 0.5, 0.7813, 0.5, 0.8125, 0.4844, 0.8125, 0.4844, 0.7812, 0.5, 0.8125, 0.5, 0.875, 0.4844, 0.875, 0.4844, 0.8125, 0.5, 0.375, 0.5, 0.4375, 0.4844, 0.4375, 0.4844, 0.375, 0.5, 0.4776, 0.5, 0.5, 0.4844, 0.5, 0.4844, 0.4776, 0.5, 0.5, 0.5, 0.5625, 0.4844, 0.5625, 0.4844, 0.5, 0.5, 0.5625, 0.5, 0.625, 0.4844, 0.625, 0.4844, 0.5625, 0.5, 0.625, 0.5, 0.6875, 0.4844, 0.6875, 0.4844, 0.625, 0.5, 0.6875, 0.5, 0.75, 0.4844, 0.75, 0.4844, 0.6875, 0.6562, 0.4776, 0.6562, 0.5, 0.625, 0.5, 0.625, 0.4776, 0.03125, 0.4375, 0.03125, 0.4795, 0.01562, 0.4795, 0.01562, 0.4375, 1.0, 0.4375, 1.0, 0.4795, 0.9844, 0.4795, 0.9844, 0.4375, 0.8125, 0.4375, 0.8125, 0.4795, 0.7812, 0.4795, 0.7812, 0.4375, 0.8437, 0.4375, 0.8437, 0.4795, 0.8125, 0.4795, 0.8125, 0.4375, 0.875, 0.4375, 0.875, 0.4795, 0.8437, 0.4795, 0.8437, 0.4375, 0.9062, 0.4375, 0.9062, 0.4795, 0.875, 0.4795, 0.875, 0.4375, 0.9375, 0.4375, 0.9375, 0.4795, 0.9062, 0.4795, 0.9062, 0.4375, 0.9687, 0.4375, 0.9687, 0.4795, 0.9375, 0.4795, 0.9375, 0.4375, 0.9844, 0.4375, 0.9844, 0.4795, 0.9687, 0.4795, 0.9687, 0.4375, 0.01562, 0.4375, 0.01562, 0.4795, 0.0, 0.4795, 0.0, 0.4375, 0.0625, 0.4375, 0.0625, 0.4795, 0.03125, 0.4795, 0.03125, 0.4375, 0.09375, 0.4375, 0.09375, 0.4795, 0.0625, 0.4795, 0.0625, 0.4375, 0.125, 0.4375, 0.125, 0.4795, 0.09375, 0.4795, 0.09375, 0.4375, 0.1562, 0.4375, 0.1562, 0.4795, 0.125, 0.4795, 0.125, 0.4375, 0.6562, 0.4375, 0.6562, 0.4776, 0.625, 0.4776, 0.625, 0.4375, 0.5, 0.4375, 0.5, 0.4776, 0.4844, 0.4776, 0.4844, 0.4375, 0.375, 0.4375, 0.375, 0.4776, 0.3437, 0.4776, 0.3438, 0.4375, 0.4062, 0.4375, 0.4062, 0.4776, 0.375, 0.4776, 0.375, 0.4375, 0.4375, 0.4375, 0.4375, 0.4776, 0.4062, 0.4776, 0.4062, 0.4375, 0.4688, 0.4375, 0.4688, 0.4776, 0.4375, 0.4776, 0.4375, 0.4375, 0.4844, 0.4375, 0.4844, 0.4776, 0.4688, 0.4776, 0.4688, 0.4375, 0.5312, 0.4375, 0.5312, 0.4776, 0.5, 0.4776, 0.5, 0.4375, 0.5625, 0.4375, 0.5625, 0.4776, 0.5312, 0.4776, 0.5312, 0.4375, 0.5938, 0.4375, 0.5938, 0.4776, 0.5625, 0.4776, 0.5625, 0.4375, 0.625, 0.4375, 0.625, 0.4776, 0.5938, 0.4776, 0.5938, 0.4375, 0.6875, 0.4375, 0.6875, 0.4776, 0.6562, 0.4776, 0.6562, 0.4375, 0.7188, 0.4375, 0.7188, 0.4776, 0.6875, 0.4776, 0.6875, 0.4375, 0.5, 0.75, 0.5, 0.7813, 0.4844, 0.7812, 0.4844, 0.75, 0.03125, 0.75, 0.03125, 0.7812, 0.01562, 0.7813, 0.01562, 0.75, 1.0, 0.75, 1.0, 0.7813, 0.9844, 0.7812, 0.9844, 0.75, 0.7812, 0.75, 0.7812, 0.7813, 0.75, 0.7812, 0.75, 0.75, 0.8125, 0.75, 0.8125, 0.7813, 0.7812, 0.7813, 0.7812, 0.75, 0.8438, 0.75, 0.8437, 0.7813, 0.8125, 0.7813, 0.8125, 0.75, 0.875, 0.75, 0.875, 0.7813, 0.8437, 0.7813, 0.8438, 0.75, 0.9062, 0.75, 0.9062, 0.7813, 0.875, 0.7813, 0.875, 0.75, 0.9375, 0.75, 0.9375, 0.7813, 0.9062, 0.7813, 0.9062, 0.75, 0.9688, 0.75, 0.9688, 0.7813, 0.9375, 0.7813, 0.9375, 0.75, 0.9844, 0.75, 0.9844, 0.7812, 0.9688, 0.7813, 0.9688, 0.75, 0.01562, 0.75, 0.01562, 0.7813, 0.0, 0.7813, 0.0, 0.75, 0.0625, 0.75, 0.0625, 0.7812, 0.03125, 0.7812, 0.03125, 0.75, 0.09375, 0.75, 0.09375, 0.7813, 0.0625, 0.7812, 0.0625, 0.75, 0.125, 0.75, 0.125, 0.7812, 0.09375, 0.7813, 0.09375, 0.75, 0.4062, 0.75, 0.4062, 0.7812, 0.375, 0.7812, 0.375, 0.75, 0.4375, 0.75, 0.4375, 0.7813, 0.4062, 0.7812, 0.4062, 0.75, 0.4688, 0.75, 0.4688, 0.7812, 0.4375, 0.7813, 0.4375, 0.75, 0.4844, 0.75, 0.4844, 0.7812, 0.4688, 0.7812, 0.4688, 0.75, 0.5312, 0.75, 0.5312, 0.7812, 0.5, 0.7813, 0.5, 0.75, 0.5625, 0.75, 0.5625, 0.7812, 0.5312, 0.7812, 0.5312, 0.75, 0.5938, 0.75, 0.5938, 0.7812, 0.5625, 0.7812, 0.5625, 0.75, 0.625, 0.75, 0.625, 0.7812, 0.5938, 0.7812, 0.5938, 0.75, 0.6562, 0.75, 0.6563, 0.7813, 0.625, 0.7812, 0.625, 0.75, 0.6875, 0.75, 0.6875, 0.7812, 0.6563, 0.7813, 0.6562, 0.75, 0.7188, 0.75, 0.7187, 0.7812, 0.6875, 0.7812, 0.6875, 0.75, 0.75, 0.75, 0.75, 0.7812, 0.7187, 0.7812, 0.7188, 0.75, 0.75, 0.8125, 0.75, 0.875, 0.7188, 0.875, 0.7188, 0.8125, 0.75, 0.7812, 0.75, 0.8125, 0.7188, 0.8125, 0.7187, 0.7812, 0.75, 0.6875, 0.75, 0.75, 0.7188, 0.75, 0.7188, 0.6875, 0.7188, 0.5625, 0.7188, 0.625, 0.6875, 0.625, 0.6875, 0.5625, 0.7188, 0.5, 0.7188, 0.5625, 0.6875, 0.5625, 0.6875, 0.5, 0.7188, 0.4776, 0.7188, 0.5, 0.6875, 0.5, 0.6875, 0.4776, 0.7188, 0.375, 0.7188, 0.4375, 0.6875, 0.4375, 0.6875, 0.375, 0.7188, 0.8125, 0.7188, 0.875, 0.6875, 0.875, 0.6875, 0.8125, 0.7187, 0.7812, 0.7188, 0.8125, 0.6875, 0.8125, 0.6875, 0.7812, 0.7188, 0.6875, 0.7188, 0.75, 0.6875, 0.75, 0.6875, 0.6875, 0.7188, 0.625, 0.7188, 0.6875, 0.6875, 0.6875, 0.6875, 0.625, 0.6875, 0.8125, 0.6875, 0.875, 0.6562, 0.875, 0.6562, 0.8125, 0.6875, 0.7812, 0.6875, 0.8125, 0.6562, 0.8125, 0.6563, 0.7813, 0.6875, 0.6875, 0.6875, 0.75, 0.6562, 0.75, 0.6562, 0.6875, 0.6875, 0.625, 0.6875, 0.6875, 0.6562, 0.6875, 0.6562, 0.625, 0.6875, 0.5625, 0.6875, 0.625, 0.6562, 0.625, 0.6562, 0.5625, 0.6875, 0.5, 0.6875, 0.5625, 0.6562, 0.5625, 0.6562, 0.5, 0.6875, 0.4776, 0.6875, 0.5, 0.6562, 0.5, 0.6562, 0.4776, 0.6875, 0.375, 0.6875, 0.4375, 0.6562, 0.4375, 0.6562, 0.375, 0.6562, 0.5625, 0.6562, 0.625, 0.625, 0.625, 0.625, 0.5625, 0.6562, 0.5, 0.6562, 0.5625, 0.625, 0.5625, 0.625, 0.5, 0.6562, 0.375, 0.6562, 0.4375, 0.625, 0.4375, 0.625, 0.375, 0.6562, 0.8125, 0.6562, 0.875, 0.625, 0.875, 0.625, 0.8125, 0.6563, 0.7813, 0.6562, 0.8125, 0.625, 0.8125, 0.625, 0.7812, 0.6562, 0.6875, 0.6562, 0.75, 0.625, 0.75, 0.625, 0.6875, 0.6562, 0.625, 0.6562, 0.6875, 0.625, 0.6875, 0.625, 0.625, 0.625, 0.7812, 0.625, 0.8125, 0.5938, 0.8125, 0.5938, 0.7812, 0.625, 0.6875, 0.625, 0.75, 0.5938, 0.75, 0.5938, 0.6875, 0.625, 0.625, 0.625, 0.6875, 0.5938, 0.6875, 0.5938, 0.625, 0.625, 0.5625, 0.625, 0.625, 0.5938, 0.625, 0.5938, 0.5625, 0.625, 0.5, 0.625, 0.5625, 0.5938, 0.5625, 0.5938, 0.5, 0.625, 0.4776, 0.625, 0.5, 0.5938, 0.5, 0.5938, 0.4776, 0.625, 0.375, 0.625, 0.4375, 0.5938, 0.4375, 0.5938, 0.375, 0.625, 0.8125, 0.625, 0.875, 0.5938, 0.875, 0.5938, 0.8125, 0.5938, 0.5, 0.5938, 0.5625, 0.5625, 0.5625, 0.5625, 0.5, 0.5938, 0.4776, 0.5938, 0.5, 0.5625, 0.5, 0.5625, 0.4776, 0.5938, 0.375, 0.5938, 0.4375, 0.5625, 0.4375, 0.5625, 0.375, 0.5938, 0.8125, 0.5938, 0.875, 0.5625, 0.875, 0.5625, 0.8125, 0.5938, 0.7812, 0.5938, 0.8125, 0.5625, 0.8125, 0.5625, 0.7812, 0.5938, 0.6875, 0.5938, 0.75, 0.5625, 0.75, 0.5625, 0.6875, 0.5938, 0.625, 0.5938, 0.6875, 0.5625, 0.6875, 0.5625, 0.625, 0.5938, 0.5625, 0.5938, 0.625, 0.5625, 0.625, 0.5625, 0.5625, 0.5625, 0.7812, 0.5625, 0.8125, 0.5312, 0.8125, 0.5312, 0.7812, 0.5625, 0.6875, 0.5625, 0.75, 0.5312, 0.75, 0.5312, 0.6875, 0.5625, 0.625, 0.5625, 0.6875, 0.5312, 0.6875, 0.5312, 0.625, 0.5625, 0.5625, 0.5625, 0.625, 0.5312, 0.625, 0.5312, 0.5625, 0.5625, 0.5, 0.5625, 0.5625, 0.5312, 0.5625, 0.5312, 0.5, 0.5625, 0.4776, 0.5625, 0.5, 0.5312, 0.5, 0.5312, 0.4776, 0.5625, 0.375, 0.5625, 0.4375, 0.5312, 0.4375, 0.5312, 0.375, 0.5625, 0.8125, 0.5625, 0.875, 0.5312, 0.875, 0.5312, 0.8125, 0.5312, 0.5, 0.5312, 0.5625, 0.5, 0.5625, 0.5, 0.5, 0.5312, 0.4776, 0.5312, 0.5, 0.5, 0.5, 0.5, 0.4776, 0.5312, 0.375, 0.5312, 0.4375, 0.5, 0.4375, 0.5, 0.375, 0.5312, 0.8125, 0.5312, 0.875, 0.5, 0.875, 0.5, 0.8125, 0.5312, 0.7812, 0.5312, 0.8125, 0.5, 0.8125, 0.5, 0.7813, 0.5312, 0.6875, 0.5312, 0.75, 0.5, 0.75, 0.5, 0.6875, 0.5312, 0.625, 0.5312, 0.6875, 0.5, 0.6875, 0.5, 0.625, 0.5312, 0.5625, 0.5312, 0.625, 0.5, 0.625, 0.5, 0.5625, 0.4844, 0.6875, 0.4844, 0.75, 0.4688, 0.75, 0.4687, 0.6875, 0.4844, 0.625, 0.4844, 0.6875, 0.4687, 0.6875, 0.4688, 0.625, 0.4844, 0.5625, 0.4844, 0.625, 0.4688, 0.625, 0.4688, 0.5625, 0.4844, 0.5, 0.4844, 0.5625, 0.4688, 0.5625, 0.4687, 0.5, 0.4844, 0.4776, 0.4844, 0.5, 0.4687, 0.5, 0.4688, 0.4776, 0.4844, 0.375, 0.4844, 0.4375, 0.4688, 0.4375, 0.4688, 0.375, 0.4844, 0.8125, 0.4844, 0.875, 0.4688, 0.875, 0.4688, 0.8125, 0.4844, 0.7812, 0.4844, 0.8125, 0.4688, 0.8125, 0.4688, 0.7812, 0.4688, 0.4776, 0.4687, 0.5, 0.4375, 0.5, 0.4375, 0.4776, 0.4688, 0.375, 0.4688, 0.4375, 0.4375, 0.4375, 0.4375, 0.375, 0.4688, 0.8125, 0.4688, 0.875, 0.4375, 0.875, 0.4375, 0.8125, 0.4688, 0.7812, 0.4688, 0.8125, 0.4375, 0.8125, 0.4375, 0.7813, 0.4687, 0.6875, 0.4688, 0.75, 0.4375, 0.75, 0.4375, 0.6875, 0.4688, 0.625, 0.4687, 0.6875, 0.4375, 0.6875, 0.4375, 0.625, 0.4688, 0.5625, 0.4688, 0.625, 0.4375, 0.625, 0.4375, 0.5625, 0.4687, 0.5, 0.4688, 0.5625, 0.4375, 0.5625, 0.4375, 0.5, 0.4375, 0.5625, 0.4375, 0.625, 0.4062, 0.625, 0.4062, 0.5625, 0.4375, 0.5, 0.4375, 0.5625, 0.4062, 0.5625, 0.4062, 0.5, 0.4375, 0.4776, 0.4375, 0.5, 0.4062, 0.5, 0.4062, 0.4776, 0.4375, 0.375, 0.4375, 0.4375, 0.4062, 0.4375, 0.4062, 0.375, 0.4375, 0.8125, 0.4375, 0.875, 0.4062, 0.875, 0.4062, 0.8125, 0.4375, 0.7813, 0.4375, 0.8125, 0.4062, 0.8125, 0.4062, 0.7812, 0.4375, 0.6875, 0.4375, 0.75, 0.4062, 0.75, 0.4062, 0.6875, 0.4062, 0.375, 0.4062, 0.4375, 0.375, 0.4375, 0.375, 0.375, 0.4062, 0.8125, 0.4062, 0.875, 0.375, 0.875, 0.375, 0.8125, 0.4062, 0.7812, 0.4062, 0.8125, 0.375, 0.8125, 0.375, 0.7812, 0.4062, 0.6875, 0.4062, 0.75, 0.375, 0.75, 0.375, 0.6875, 0.4062, 0.5625, 0.4062, 0.625, 0.375, 0.625, 0.375, 0.5625, 0.4062, 0.5, 0.4062, 0.5625, 0.375, 0.5625, 0.375, 0.5, 0.4062, 0.4776, 0.4062, 0.5, 0.375, 0.5, 0.375, 0.4776, 0.375, 0.4776, 0.375, 0.5, 0.3437, 0.5, 0.3437, 0.4776, 0.375, 0.375, 0.375, 0.4375, 0.3438, 0.4375, 0.3438, 0.375, 0.1562, 0.4795, 0.1562, 0.5, 0.125, 0.5, 0.125, 0.4795, 0.1563, 0.375, 0.1562, 0.4375, 0.125, 0.4375, 0.125, 0.375, 0.125, 0.4795, 0.125, 0.5, 0.09375, 0.5, 0.09375, 0.4795, 0.125, 0.375, 0.125, 0.4375, 0.09375, 0.4375, 0.09375, 0.375, 0.125, 0.8125, 0.125, 0.875, 0.09375, 0.875, 0.09375, 0.8125, 0.125, 0.7812, 0.125, 0.8125, 0.09375, 0.8125, 0.09375, 0.7813, 0.125, 0.6875, 0.125, 0.75, 0.09375, 0.75, 0.09375, 0.6875, 0.125, 0.5625, 0.125, 0.625, 0.09375, 0.625, 0.09375, 0.5625, 0.125, 0.5, 0.125, 0.5625, 0.09375, 0.5625, 0.09375, 0.5, 0.09375, 0.6875, 0.09375, 0.75, 0.0625, 0.75, 0.0625, 0.6875, 0.09375, 0.5625, 0.09375, 0.625, 0.0625, 0.625, 0.0625, 0.5625, 0.09375, 0.5, 0.09375, 0.5625, 0.0625, 0.5625, 0.0625, 0.5, 0.09375, 0.4795, 0.09375, 0.5, 0.0625, 0.5, 0.0625, 0.4795, 0.09375, 0.375, 0.09375, 0.4375, 0.0625, 0.4375, 0.0625, 0.375, 0.09375, 0.8125, 0.09375, 0.875, 0.0625, 0.875, 0.0625, 0.8125, 0.09375, 0.7813, 0.09375, 0.8125, 0.0625, 0.8125, 0.0625, 0.7812, 0.0625, 0.4795, 0.0625, 0.5, 0.03125, 0.5, 0.03125, 0.4795, 0.0625, 0.375, 0.0625, 0.4375, 0.03125, 0.4375, 0.03125, 0.375, 0.0625, 0.8125, 0.0625, 0.875, 0.03125, 0.875, 0.03125, 0.8125, 0.0625, 0.7812, 0.0625, 0.8125, 0.03125, 0.8125, 0.03125, 0.7812, 0.0625, 0.6875, 0.0625, 0.75, 0.03125, 0.75, 0.03125, 0.6875, 0.0625, 0.625, 0.0625, 0.6875, 0.03125, 0.6875, 0.03125, 0.625, 0.0625, 0.5625, 0.0625, 0.625, 0.03125, 0.625, 0.03125, 0.5625, 0.0625, 0.5, 0.0625, 0.5625, 0.03125, 0.5625, 0.03125, 0.5, 0.01562, 0.625, 0.01562, 0.6875, 0.0, 0.6875, 0.0, 0.625, 0.01562, 0.5625, 0.01562, 0.625, 0.0, 0.625, 0.0, 0.5625, 0.01562, 0.5, 0.01562, 0.5625, 0.0, 0.5625, 0.0, 0.5, 0.01562, 0.4795, 0.01562, 0.5, 0.0, 0.5, 0.0, 0.4795, 0.01562, 0.375, 0.01562, 0.4375, 0.0, 0.4375, 0.0, 0.375, 0.01562, 0.8125, 0.01562, 0.875, 0.0, 0.875, 0.0, 0.8125, 0.01562, 0.7813, 0.01562, 0.8125, 0.0, 0.8125, 0.0, 0.7813, 0.01562, 0.6875, 0.01562, 0.75, 0.0, 0.75, 0.0, 0.6875, 0.9844, 0.375, 0.9844, 0.4375, 0.9687, 0.4375, 0.9688, 0.375, 0.9844, 0.8125, 0.9844, 0.875, 0.9687, 0.875, 0.9687, 0.8125, 0.9844, 0.7812, 0.9844, 0.8125, 0.9687, 0.8125, 0.9688, 0.7813, 0.9844, 0.6875, 0.9844, 0.75, 0.9688, 0.75, 0.9687, 0.6875, 0.9844, 0.625, 0.9844, 0.6875, 0.9687, 0.6875, 0.9688, 0.625, 0.9844, 0.5625, 0.9844, 0.625, 0.9688, 0.625, 0.9687, 0.5625, 0.9844, 0.5, 0.9844, 0.5625, 0.9687, 0.5625, 0.9687, 0.5, 0.9844, 0.4795, 0.9844, 0.5, 0.9687, 0.5, 0.9687, 0.4795, 0.9688, 0.625, 0.9687, 0.6875, 0.9375, 0.6875, 0.9375, 0.625, 0.9687, 0.5625, 0.9688, 0.625, 0.9375, 0.625, 0.9375, 0.5625, 0.9687, 0.5, 0.9687, 0.5625, 0.9375, 0.5625, 0.9375, 0.5, 0.9687, 0.4795, 0.9687, 0.5, 0.9375, 0.5, 0.9375, 0.4795, 0.9688, 0.375, 0.9687, 0.4375, 0.9375, 0.4375, 0.9375, 0.375, 0.9687, 0.8125, 0.9687, 0.875, 0.9375, 0.875, 0.9375, 0.8125, 0.9688, 0.7813, 0.9687, 0.8125, 0.9375, 0.8125, 0.9375, 0.7813, 0.9687, 0.6875, 0.9688, 0.75, 0.9375, 0.75, 0.9375, 0.6875, 0.9375, 0.375, 0.9375, 0.4375, 0.9062, 0.4375, 0.9062, 0.375, 0.9375, 0.8125, 0.9375, 0.875, 0.9062, 0.875, 0.9062, 0.8125, 0.9375, 0.7813, 0.9375, 0.8125, 0.9062, 0.8125, 0.9062, 0.7813, 0.9375, 0.6875, 0.9375, 0.75, 0.9062, 0.75, 0.9062, 0.6875, 0.9375, 0.625, 0.9375, 0.6875, 0.9062, 0.6875, 0.9062, 0.625, 0.9375, 0.5625, 0.9375, 0.625, 0.9062, 0.625, 0.9062, 0.5625, 0.9375, 0.5, 0.9375, 0.5625, 0.9062, 0.5625, 0.9062, 0.5, 0.9375, 0.4795, 0.9375, 0.5, 0.9062, 0.5, 0.9062, 0.4795, 0.9062, 0.5625, 0.9062, 0.625, 0.875, 0.625, 0.875, 0.5625, 0.9062, 0.5, 0.9062, 0.5625, 0.875, 0.5625, 0.875, 0.5, 0.9062, 0.4795, 0.9062, 0.5, 0.875, 0.5, 0.875, 0.4795, 0.9062, 0.375, 0.9062, 0.4375, 0.875, 0.4375, 0.875, 0.375, 0.9062, 0.8125, 0.9062, 0.875, 0.875, 0.875, 0.875, 0.8125, 0.9062, 0.7813, 0.9062, 0.8125, 0.875, 0.8125, 0.875, 0.7813, 0.9062, 0.6875, 0.9062, 0.75, 0.875, 0.75, 0.875, 0.6875, 0.9062, 0.625, 0.9062, 0.6875, 0.875, 0.6875, 0.875, 0.625, 0.875, 0.7813, 0.875, 0.8125, 0.8437, 0.8125, 0.8437, 0.7813, 0.875, 0.6875, 0.875, 0.75, 0.8438, 0.75, 0.8437, 0.6875, 0.875, 0.625, 0.875, 0.6875, 0.8437, 0.6875, 0.8438, 0.625, 0.875, 0.5625, 0.875, 0.625, 0.8438, 0.625, 0.8437, 0.5625, 0.875, 0.5, 0.875, 0.5625, 0.8437, 0.5625, 0.8437, 0.5, 0.875, 0.4795, 0.875, 0.5, 0.8437, 0.5, 0.8437, 0.4795, 0.875, 0.375, 0.875, 0.4375, 0.8437, 0.4375, 0.8438, 0.375, 0.875, 0.8125, 0.875, 0.875, 0.8438, 0.875, 0.8437, 0.8125, 0.8437, 0.5, 0.8437, 0.5625, 0.8125, 0.5625, 0.8125, 0.5, 0.8437, 0.4795, 0.8437, 0.5, 0.8125, 0.5, 0.8125, 0.4795, 0.8438, 0.375, 0.8437, 0.4375, 0.8125, 0.4375, 0.8125, 0.375, 0.8437, 0.8125, 0.8438, 0.875, 0.8125, 0.875, 0.8125, 0.8125, 0.8437, 0.7813, 0.8437, 0.8125, 0.8125, 0.8125, 0.8125, 0.7813, 0.8437, 0.6875, 0.8438, 0.75, 0.8125, 0.75, 0.8125, 0.6875, 0.8438, 0.625, 0.8437, 0.6875, 0.8125, 0.6875, 0.8125, 0.625, 0.8437, 0.5625, 0.8438, 0.625, 0.8125, 0.625, 0.8125, 0.5625, 0.8125, 0.7813, 0.8125, 0.8125, 0.7812, 0.8125, 0.7812, 0.7813, 0.8125, 0.6875, 0.8125, 0.75, 0.7812, 0.75, 0.7812, 0.6875, 0.8125, 0.625, 0.8125, 0.6875, 0.7812, 0.6875, 0.7812, 0.625, 0.8125, 0.5625, 0.8125, 0.625, 0.7812, 0.625, 0.7812, 0.5625, 0.8125, 0.5, 0.8125, 0.5625, 0.7812, 0.5625, 0.7812, 0.5, 0.8125, 0.4795, 0.8125, 0.5, 0.7812, 0.5, 0.7812, 0.4795, 0.8125, 0.375, 0.8125, 0.4375, 0.7812, 0.4375, 0.7812, 0.375, 0.8125, 0.8125, 0.8125, 0.875, 0.7812, 0.875, 0.7812, 0.8125, 0.7812, 0.8125, 0.7812, 0.875, 0.75, 0.875, 0.75, 0.8125, 0.7812, 0.7813, 0.7812, 0.8125, 0.75, 0.8125, 0.75, 0.7812, 0.7812, 0.6875, 0.7812, 0.75, 0.75, 0.75, 0.75, 0.6875, 1.0, 0.4795, 1.0, 0.5, 0.9844, 0.5, 0.9844, 0.4795, 1.0, 0.5, 1.0, 0.5625, 0.9844, 0.5625, 0.9844, 0.5, 1.0, 0.5625, 1.0, 0.625, 0.9844, 0.625, 0.9844, 0.5625, 1.0, 0.625, 1.0, 0.6875, 0.9844, 0.6875, 0.9844, 0.625, 1.0, 0.6875, 1.0, 0.75, 0.9844, 0.75, 0.9844, 0.6875, 1.0, 0.7813, 1.0, 0.8125, 0.9844, 0.8125, 0.9844, 0.7812, 1.0, 0.8125, 1.0, 0.875, 0.9844, 0.875, 0.9844, 0.8125, 1.0, 0.375, 1.0, 0.4375, 0.9844, 0.4375, 0.9844, 0.375, 0.03125, 0.6875, 0.03125, 0.75, 0.01562, 0.75, 0.01562, 0.6875, 0.03125, 0.7812, 0.03125, 0.8125, 0.01562, 0.8125, 0.01562, 0.7813, 0.03125, 0.8125, 0.03125, 0.875, 0.01562, 0.875, 0.01562, 0.8125, 0.03125, 0.375, 0.03125, 0.4375, 0.01562, 0.4375, 0.01562, 0.375, 0.03125, 0.4795, 0.03125, 0.5, 0.01562, 0.5, 0.01562, 0.4795, 0.03125, 0.5, 0.03125, 0.5625, 0.01562, 0.5625, 0.01562, 0.5, 0.03125, 0.5625, 0.03125, 0.625, 0.01562, 0.625, 0.01562, 0.5625, 0.03125, 0.625, 0.03125, 0.6875, 0.01562, 0.6875, 0.01562, 0.625, 0.5, 0.7813, 0.5, 0.8125, 0.4844, 0.8125, 0.4844, 0.7812, 0.5, 0.8125, 0.5, 0.875, 0.4844, 0.875, 0.4844, 0.8125, 0.5, 0.375, 0.5, 0.4375, 0.4844, 0.4375, 0.4844, 0.375, 0.5, 0.4776, 0.5, 0.5, 0.4844, 0.5, 0.4844, 0.4776, 0.5, 0.5, 0.5, 0.5625, 0.4844, 0.5625, 0.4844, 0.5, 0.5, 0.5625, 0.5, 0.625, 0.4844, 0.625, 0.4844, 0.5625, 0.5, 0.625, 0.5, 0.6875, 0.4844, 0.6875, 0.4844, 0.625, 0.5, 0.6875, 0.5, 0.75, 0.4844, 0.75, 0.4844, 0.6875, 0.6562, 0.4776, 0.6562, 0.5, 0.625, 0.5, 0.625, 0.4776, 0.03125, 0.4375, 0.03125, 0.4795, 0.01562, 0.4795, 0.01562, 0.4375, 1.0, 0.4375, 1.0, 0.4795, 0.9844, 0.4795, 0.9844, 0.4375, 0.8125, 0.4375, 0.8125, 0.4795, 0.7812, 0.4795, 0.7812, 0.4375, 0.8437, 0.4375, 0.8437, 0.4795, 0.8125, 0.4795, 0.8125, 0.4375, 0.875, 0.4375, 0.875, 0.4795, 0.8437, 0.4795, 0.8437, 0.4375, 0.9062, 0.4375, 0.9062, 0.4795, 0.875, 0.4795, 0.875, 0.4375, 0.9375, 0.4375, 0.9375, 0.4795, 0.9062, 0.4795, 0.9062, 0.4375, 0.9687, 0.4375, 0.9687, 0.4795, 0.9375, 0.4795, 0.9375, 0.4375, 0.9844, 0.4375, 0.9844, 0.4795, 0.9687, 0.4795, 0.9687, 0.4375, 0.01562, 0.4375, 0.01562, 0.4795, 0.0, 0.4795, 0.0, 0.4375, 0.0625, 0.4375, 0.0625, 0.4795, 0.03125, 0.4795, 0.03125, 0.4375, 0.09375, 0.4375, 0.09375, 0.4795, 0.0625, 0.4795, 0.0625, 0.4375, 0.125, 0.4375, 0.125, 0.4795, 0.09375, 0.4795, 0.09375, 0.4375, 0.1562, 0.4375, 0.1562, 0.4795, 0.125, 0.4795, 0.125, 0.4375, 0.6562, 0.4375, 0.6562, 0.4776, 0.625, 0.4776, 0.625, 0.4375, 0.5, 0.4375, 0.5, 0.4776, 0.4844, 0.4776, 0.4844, 0.4375, 0.375, 0.4375, 0.375, 0.4776, 0.3437, 0.4776, 0.3438, 0.4375, 0.4062, 0.4375, 0.4062, 0.4776, 0.375, 0.4776, 0.375, 0.4375, 0.4375, 0.4375, 0.4375, 0.4776, 0.4062, 0.4776, 0.4062, 0.4375, 0.4688, 0.4375, 0.4688, 0.4776, 0.4375, 0.4776, 0.4375, 0.4375, 0.4844, 0.4375, 0.4844, 0.4776, 0.4688, 0.4776, 0.4688, 0.4375, 0.5312, 0.4375, 0.5312, 0.4776, 0.5, 0.4776, 0.5, 0.4375, 0.5625, 0.4375, 0.5625, 0.4776, 0.5312, 0.4776, 0.5312, 0.4375, 0.5938, 0.4375, 0.5938, 0.4776, 0.5625, 0.4776, 0.5625, 0.4375, 0.625, 0.4375, 0.625, 0.4776, 0.5938, 0.4776, 0.5938, 0.4375, 0.6875, 0.4375, 0.6875, 0.4776, 0.6562, 0.4776, 0.6562, 0.4375, 0.7188, 0.4375, 0.7188, 0.4776, 0.6875, 0.4776, 0.6875, 0.4375, 0.5, 0.75, 0.5, 0.7813, 0.4844, 0.7812, 0.4844, 0.75, 0.03125, 0.75, 0.03125, 0.7812, 0.01562, 0.7813, 0.01562, 0.75, 1.0, 0.75, 1.0, 0.7813, 0.9844, 0.7812, 0.9844, 0.75, 0.7812, 0.75, 0.7812, 0.7813, 0.75, 0.7812, 0.75, 0.75, 0.8125, 0.75, 0.8125, 0.7813, 0.7812, 0.7813, 0.7812, 0.75, 0.8438, 0.75, 0.8437, 0.7813, 0.8125, 0.7813, 0.8125, 0.75, 0.875, 0.75, 0.875, 0.7813, 0.8437, 0.7813, 0.8438, 0.75, 0.9062, 0.75, 0.9062, 0.7813, 0.875, 0.7813, 0.875, 0.75, 0.9375, 0.75, 0.9375, 0.7813, 0.9062, 0.7813, 0.9062, 0.75, 0.9688, 0.75, 0.9688, 0.7813, 0.9375, 0.7813, 0.9375, 0.75, 0.9844, 0.75, 0.9844, 0.7812, 0.9688, 0.7813, 0.9688, 0.75, 0.01562, 0.75, 0.01562, 0.7813, 0.0, 0.7813, 0.0, 0.75, 0.0625, 0.75, 0.0625, 0.7812, 0.03125, 0.7812, 0.03125, 0.75, 0.09375, 0.75, 0.09375, 0.7813, 0.0625, 0.7812, 0.0625, 0.75, 0.125, 0.75, 0.125, 0.7812, 0.09375, 0.7813, 0.09375, 0.75, 0.4062, 0.75, 0.4062, 0.7812, 0.375, 0.7812, 0.375, 0.75, 0.4375, 0.75, 0.4375, 0.7813, 0.4062, 0.7812, 0.4062, 0.75, 0.4688, 0.75, 0.4688, 0.7812, 0.4375, 0.7813, 0.4375, 0.75, 0.4844, 0.75, 0.4844, 0.7812, 0.4688, 0.7812, 0.4688, 0.75, 0.5312, 0.75, 0.5312, 0.7812, 0.5, 0.7813, 0.5, 0.75, 0.5625, 0.75, 0.5625, 0.7812, 0.5312, 0.7812, 0.5312, 0.75, 0.5938, 0.75, 0.5938, 0.7812, 0.5625, 0.7812, 0.5625, 0.75, 0.625, 0.75, 0.625, 0.7812, 0.5938, 0.7812, 0.5938, 0.75, 0.6562, 0.75, 0.6563, 0.7813, 0.625, 0.7812, 0.625, 0.75, 0.6875, 0.75, 0.6875, 0.7812, 0.6563, 0.7813, 0.6562, 0.75, 0.7188, 0.75, 0.7187, 0.7812, 0.6875, 0.7812, 0.6875, 0.75, 0.75, 0.75, 0.75, 0.7812, 0.7187, 0.7812, 0.7188, 0.75, 0.0, 0.0, 0.7812, 0.625, 0.7812, 0.6875, 0.75, 0.6875, 0.7188, 0.625, 0.0, 0.0, 0.75, 0.6875, 0.7188, 0.6875, 0.7188, 0.5625, 0.0, 0.0, 0.0, 0.0, 0.7188, 0.625, 0.7812, 0.5625, 0.7812, 0.625, 0.0, 0.0, 0.0, 0.0, 0.0, 0.0, 0.7812, 0.5, 0.7812, 0.5625, 0.0, 0.0, 0.7188, 0.5, 0.0, 0.0, 0.0, 0.0, 0.7188, 0.5625, 0.7188, 0.4776, 0.0, 0.0, 0.0, 0.0, 0.7188, 0.5, 0.7812, 0.4795, 0.7812, 0.5, 0.0, 0.0, 0.0, 0.0, 0.0, 0.0, 0.7812, 0.4375, 0.7812, 0.4795, 0.0, 0.0, 0.7188, 0.4375, 0.0, 0.0, 0.0, 0.0, 0.7188, 0.4776, 0.7188, 0.375, 0.0, 0.0, 0.0, 0.0, 0.7188, 0.4375, 0.7812, 0.375, 0.7812, 0.4375, 0.0, 0.0, 0.0, 0.0])
me_sphere.materials.append(mat_material_001)
me_sphere.materials.append(mat_material_002)
me_sphere.materials.append(mat_material_003)
me_sphere.update()
me_cylinder = bpy.data.meshes.new('Cylinder')
me_cylinder.from_pydata([(0.0, 1.0, -1.0), (0.0, 1.0, 1.0), (0.1951, 0.9808, -1.0), (0.1951, 0.9808, 1.0), (0.3827, 0.9239, -1.0), (0.3827, 0.9239, 1.0), (0.5556, 0.8315, -1.0), (0.5556, 0.8315, 1.0), (0.7071, 0.7071, -1.0), (0.7071, 0.7071, 1.0), (0.8315, 0.5556, -1.0), (0.8315, 0.5556, 1.0), (0.9239, 0.3827, -1.0), (0.9239, 0.3827, 1.0), (0.9808, 0.1951, -1.0), (0.9808, 0.1951, 1.0), (1.0, 0.0, -1.0), (1.0, 0.0, 1.0), (0.9808, -0.1951, -1.0), (0.9808, -0.1951, 1.0), (0.9239, -0.3827, -1.0), (0.9239, -0.3827, 1.0), (0.8315, -0.5556, -1.0), (0.8315, -0.5556, 1.0), (0.7071, -0.7071, -1.0), (0.7071, -0.7071, 1.0), (0.5556, -0.8315, -1.0), (0.5556, -0.8315, 1.0), (0.3827, -0.9239, -1.0), (0.3827, -0.9239, 1.0), (0.1951, -0.9808, -1.0), (0.1951, -0.9808, 1.0), (0.0, -1.0, -1.0), (0.0, -1.0, 1.0), (-0.1951, -0.9808, -1.0), (-0.1951, -0.9808, 1.0), (-0.3827, -0.9239, -1.0), (-0.3827, -0.9239, 1.0), (-0.5556, -0.8315, -1.0), (-0.5556, -0.8315, 1.0), (-0.7071, -0.7071, -1.0), (-0.7071, -0.7071, 1.0), (-0.8315, -0.5556, -1.0), (-0.8315, -0.5556, 1.0), (-0.9239, -0.3827, -1.0), (-0.9239, -0.3827, 1.0), (-0.9808, -0.1951, -1.0), (-0.9808, -0.1951, 1.0), (-1.0, 0.0, -1.0), (-1.0, 0.0, 1.0), (-0.9808, 0.1951, -1.0), (-0.9808, 0.1951, 1.0), (-0.9239, 0.3827, -1.0), (-0.9239, 0.3827, 1.0), (-0.8315, 0.5556, -1.0), (-0.8315, 0.5556, 1.0), (-0.7071, 0.7071, -1.0), (-0.7071, 0.7071, 1.0), (-0.5556, 0.8315, -1.0), (-0.5556, 0.8315, 1.0), (-0.3827, 0.9239, -1.0), (-0.3827, 0.9239, 1.0), (-0.1951, 0.9808, -1.0), (-0.1951, 0.9808, 1.0)], [], [(0, 1, 3, 2), (2, 3, 5, 4), (4, 5, 7, 6), (6, 7, 9, 8), (8, 9, 11, 10), (10, 11, 13, 12), (12, 13, 15, 14), (14, 15, 17, 16), (16, 17, 19, 18), (18, 19, 21, 20), (20, 21, 23, 22), (22, 23, 25, 24), (24, 25, 27, 26), (26, 27, 29, 28), (28, 29, 31, 30), (30, 31, 33, 32), (32, 33, 35, 34), (34, 35, 37, 36), (36, 37, 39, 38), (38, 39, 41, 40), (40, 41, 43, 42), (42, 43, 45, 44), (44, 45, 47, 46), (46, 47, 49, 48), (48, 49, 51, 50), (50, 51, 53, 52), (52, 53, 55, 54), (54, 55, 57, 56), (56, 57, 59, 58), (58, 59, 61, 60), (3, 1, 63, 61, 59, 57, 55, 53, 51, 49, 47, 45, 43, 41, 39, 37, 35, 33, 31, 29, 27, 25, 23, 21, 19, 17, 15, 13, 11, 9, 7, 5), (60, 61, 63, 62), (62, 63, 1, 0), (0, 2, 4, 6, 8, 10, 12, 14, 16, 18, 20, 22, 24, 26, 28, 30, 32, 34, 36, 38, 40, 42, 44, 46, 48, 50, 52, 54, 56, 58, 60, 62)])
_uv = me_cylinder.uv_layers.new(name='UVMap')
_uv.uv.foreach_set('vector', [1.0, 0.5, 1.0, 1.0, 0.9688, 1.0, 0.9688, 0.5, 0.9688, 0.5, 0.9688, 1.0, 0.9375, 1.0, 0.9375, 0.5, 0.9375, 0.5, 0.9375, 1.0, 0.9062, 1.0, 0.9062, 0.5, 0.9062, 0.5, 0.9062, 1.0, 0.875, 1.0, 0.875, 0.5, 0.875, 0.5, 0.875, 1.0, 0.8438, 1.0, 0.8438, 0.5, 0.8438, 0.5, 0.8438, 1.0, 0.8125, 1.0, 0.8125, 0.5, 0.8125, 0.5, 0.8125, 1.0, 0.7812, 1.0, 0.7812, 0.5, 0.7812, 0.5, 0.7812, 1.0, 0.75, 1.0, 0.75, 0.5, 0.75, 0.5, 0.75, 1.0, 0.7188, 1.0, 0.7188, 0.5, 0.7188, 0.5, 0.7188, 1.0, 0.6875, 1.0, 0.6875, 0.5, 0.6875, 0.5, 0.6875, 1.0, 0.6562, 1.0, 0.6562, 0.5, 0.6562, 0.5, 0.6562, 1.0, 0.625, 1.0, 0.625, 0.5, 0.625, 0.5, 0.625, 1.0, 0.5938, 1.0, 0.5938, 0.5, 0.5938, 0.5, 0.5938, 1.0, 0.5625, 1.0, 0.5625, 0.5, 0.5625, 0.5, 0.5625, 1.0, 0.5312, 1.0, 0.5312, 0.5, 0.5312, 0.5, 0.5312, 1.0, 0.5, 1.0, 0.5, 0.5, 0.5, 0.5, 0.5, 1.0, 0.4688, 1.0, 0.4688, 0.5, 0.4688, 0.5, 0.4688, 1.0, 0.4375, 1.0, 0.4375, 0.5, 0.4375, 0.5, 0.4375, 1.0, 0.4062, 1.0, 0.4062, 0.5, 0.4062, 0.5, 0.4062, 1.0, 0.375, 1.0, 0.375, 0.5, 0.375, 0.5, 0.375, 1.0, 0.3438, 1.0, 0.3438, 0.5, 0.3438, 0.5, 0.3438, 1.0, 0.3125, 1.0, 0.3125, 0.5, 0.3125, 0.5, 0.3125, 1.0, 0.2812, 1.0, 0.2812, 0.5, 0.2812, 0.5, 0.2812, 1.0, 0.25, 1.0, 0.25, 0.5, 0.25, 0.5, 0.25, 1.0, 0.2188, 1.0, 0.2188, 0.5, 0.2188, 0.5, 0.2188, 1.0, 0.1875, 1.0, 0.1875, 0.5, 0.1875, 0.5, 0.1875, 1.0, 0.1562, 1.0, 0.1562, 0.5, 0.1562, 0.5, 0.1562, 1.0, 0.125, 1.0, 0.125, 0.5, 0.125, 0.5, 0.125, 1.0, 0.09375, 1.0, 0.09375, 0.5, 0.09375, 0.5, 0.09375, 1.0, 0.0625, 1.0, 0.0625, 0.5, 0.2968, 0.4854, 0.25, 0.49, 0.2032, 0.4854, 0.1582, 0.4717, 0.1167, 0.4496, 0.08029, 0.4197, 0.05045, 0.3833, 0.02827, 0.3418, 0.01461, 0.2968, 0.01, 0.25, 0.01461, 0.2032, 0.02827, 0.1582, 0.05045, 0.1167, 0.08029, 0.08029, 0.1167, 0.05045, 0.1582, 0.02827, 0.2032, 0.01461, 0.25, 0.01, 0.2968, 0.01461, 0.3418, 0.02827, 0.3833, 0.05045, 0.4197, 0.08029, 0.4496, 0.1167, 0.4717, 0.1582, 0.4854, 0.2032, 0.49, 0.25, 0.4854, 0.2968, 0.4717, 0.3418, 0.4496, 0.3833, 0.4197, 0.4197, 0.3833, 0.4496, 0.3418, 0.4717, 0.0625, 0.5, 0.0625, 1.0, 0.03125, 1.0, 0.03125, 0.5, 0.03125, 0.5, 0.03125, 1.0, 0.0, 1.0, 0.0, 0.5, 0.75, 0.49, 0.7968, 0.4854, 0.8418, 0.4717, 0.8833, 0.4496, 0.9197, 0.4197, 0.9496, 0.3833, 0.9717, 0.3418, 0.9854, 0.2968, 0.99, 0.25, 0.9854, 0.2032, 0.9717, 0.1582, 0.9496, 0.1167, 0.9197, 0.08029, 0.8833, 0.05045, 0.8418, 0.02827, 0.7968, 0.01461, 0.75, 0.01, 0.7032, 0.01461, 0.6582, 0.02827, 0.6167, 0.05045, 0.5803, 0.08029, 0.5504, 0.1167, 0.5283, 0.1582, 0.5146, 0.2032, 0.51, 0.25, 0.5146, 0.2968, 0.5283, 0.3418, 0.5504, 0.3833, 0.5803, 0.4197, 0.6167, 0.4496, 0.6582, 0.4717, 0.7032, 0.4854])
me_cylinder.update()

# ---- objects
ob_cube = bpy.data.objects.new('Cube', me_cube)
ob_light = bpy.data.objects.new('Light', light_light)
ob_camera = bpy.data.objects.new('Camera', cam_camera)
ob_sphere = bpy.data.objects.new('Sphere', me_sphere)
ob_cylinder = bpy.data.objects.new('Cylinder', me_cylinder)

# ---- transforms, parenting, visibility, modifiers, constraints
ob_cube.location = (0.0, 0.0, 0.0)
ob_cube.lock_rotations_4d = False
ob_cube.empty_display_type = 'ARROWS'
ob_cube.lineart.crease_threshold = 0.0
ob_light.location = (4.076, 1.005, 5.904)
ob_light.rotation_euler = (0.6503, 0.05522, 1.866)
ob_light.lock_rotations_4d = False
ob_light.empty_display_type = 'ARROWS'
ob_light.color = (0.0, 0.0, 0.0, 0.0)
ob_light.lineart.crease_threshold = 0.0
ob_camera.location = (7.359, -6.926, 4.958)
ob_camera.rotation_euler = (1.109, 0.0, 0.8149)
ob_camera.lock_rotations_4d = False
ob_camera.empty_display_type = 'ARROWS'
ob_camera.color = (0.0, 0.0, 0.0, 0.0)
ob_camera.display_type = 'WIRE'
ob_camera.lineart.crease_threshold = 0.0
ob_sphere.location = (0.0, 6.389, 1.21)
ob_sphere.scale = (2.513, 8.355, 2.501)
ob_cylinder.location = (-0.02669, 6.918, 3.369)
ob_cylinder.scale = (1.237, 2.99, -0.04533)

# ---- collection membership
col_collection.objects.link(ob_cube)
col_collection.objects.link(ob_light)
col_collection.objects.link(ob_camera)
col_collection.objects.link(ob_sphere)
col_collection.objects.link(ob_cylinder)

# ---- scene / render settings (as saved in the file)
scene.camera = ob_camera
scene.frame_start = 1; scene.frame_end = 250; scene.frame_set(1)
scene.render.engine = 'BLENDER_EEVEE_NEXT'
bpy.context.view_layer.update()
